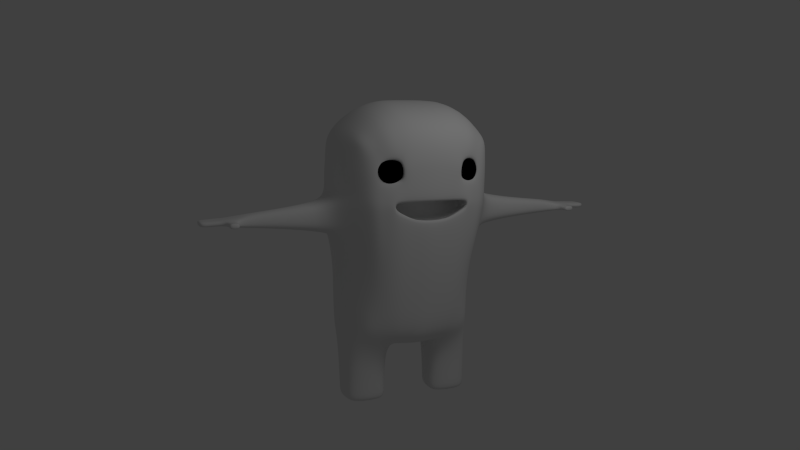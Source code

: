 # Source: M7_05.blend  (saved by Blender 2.60.0; exported with 4.5.12 LTS)
import bpy
from mathutils import Matrix  # noqa: F401  (used for matrix-valued properties, if any)

bpy.ops.wm.read_factory_settings(use_empty=True)
scene = bpy.context.scene
scene.name = 'Scene'

# ---- collections
col_collection_1 = bpy.data.collections.new('Collection 1'); scene.collection.children.link(col_collection_1)

# ---- materials (node trees are filled in below, after node groups)
mat_eye = bpy.data.materials.new('Eye')
mat_eye.alpha_threshold = 0.0
mat_eye.use_transparent_shadow = False
mat_eye.diffuse_color = (0.0, 0.0, 0.0, 1.0)
mat_eye.roughness = 0.5
mat_eye.line_color = (0.0, 0.0, 0.0, 1.0)
mat_material = bpy.data.materials.new('Material')
mat_material.alpha_threshold = 0.0
mat_material.use_transparent_shadow = False
mat_material.roughness = 0.5
mat_material.line_color = (0.0, 0.0, 0.0, 1.0)

# ---- material node trees

# ---- world
world_world = bpy.data.worlds.new('World'); scene.world = world_world
world_world.color = (0.05088, 0.05088, 0.05088)
world_world.use_sun_shadow = False
world_world.sun_shadow_jitter_overblur = 0.0
world_world.cycles.sampling_method = 'MANUAL'
world_world.cycles.sample_map_resolution = 256

# ---- cameras
cam_camera = bpy.data.cameras.new('Camera')
cam_camera.clip_end = 100.0
cam_camera.lens = 35.0
cam_camera.ortho_scale = 7.314
cam_camera.dof.focus_distance = 0.0
cam_camera.dof.aperture_fstop = 128.0

# ---- lights
light_lamp = bpy.data.lights.new('Lamp', 'POINT')
light_lamp.transmission_factor = 0.0
light_lamp.cutoff_distance = 30.0
light_lamp.energy = 100.0
light_lamp.shadow_buffer_clip_start = 1.001
light_lamp.shadow_soft_size = 1.0
light_lamp.shadow_maximum_resolution = 0.006
light_lamp.use_absolute_resolution = True
light_lamp.cycles.use_multiple_importance_sampling = False

# ---- meshes
me_sphere_001 = bpy.data.meshes.new('Sphere.001')
me_sphere_001.from_pydata([(0.1913, 0.03806, -0.9808), (0.3753, 0.07466, -0.9239), (0.5449, 0.1084, -0.8315), (0.6935, 0.1379, -0.7071), (0.8155, 0.1622, -0.5556), (0.9061, 0.1802, -0.3827), (0.9619, 0.1913, -0.1951), (0.9808, 0.1951, 5.96e-08), (0.9619, 0.1913, 0.1951), (0.9061, 0.1802, 0.3827), (0.8155, 0.1622, 0.5556), (0.6935, 0.1379, 0.7071), (0.5449, 0.1084, 0.8315), (0.3753, 0.07466, 0.9239), (0.1913, 0.03806, 0.9808), (0.1802, 0.07466, 0.9808), (0.3536, 0.1464, 0.9239), (0.5133, 0.2126, 0.8315), (0.6533, 0.2706, 0.7071), (0.7682, 0.3182, 0.5556), (0.8536, 0.3536, 0.3827), (0.9061, 0.3753, 0.1951), (0.9239, 0.3827, 5.96e-08), (0.9061, 0.3753, -0.1951), (0.8536, 0.3536, -0.3827), (0.7682, 0.3182, -0.5556), (0.6533, 0.2706, -0.7071), (0.5133, 0.2126, -0.8315), (0.3536, 0.1464, -0.9239), (0.1802, 0.07466, -0.9808), (0.1622, 0.1084, -0.9808), (0.3182, 0.2126, -0.9239), (0.4619, 0.3087, -0.8315), (0.5879, 0.3928, -0.7071), (0.6913, 0.4619, -0.5556), (0.7682, 0.5133, -0.3827), (0.8155, 0.5449, -0.1951), (0.8315, 0.5556, 5.96e-08), (0.8155, 0.5449, 0.1951), (0.7682, 0.5133, 0.3827), (0.6913, 0.4619, 0.5556), (0.5879, 0.3928, 0.7071), (0.4619, 0.3087, 0.8315), (0.3182, 0.2126, 0.9239), (0.1622, 0.1084, 0.9808), (0.1379, 0.1379, 0.9808), (0.2706, 0.2706, 0.9239), (0.3928, 0.3928, 0.8315), (0.5, 0.5, 0.7071), (0.5879, 0.5879, 0.5556), (0.6533, 0.6533, 0.3827), (0.6935, 0.6935, 0.1951), (0.7071, 0.7071, 5.96e-08), (0.6935, 0.6935, -0.1951), (0.6533, 0.6533, -0.3827), (0.5879, 0.5879, -0.5556), (0.5, 0.5, -0.7071), (0.3928, 0.3928, -0.8315), (0.2706, 0.2706, -0.9239), (0.1379, 0.1379, -0.9808), (0.1084, 0.1622, -0.9808), (0.2126, 0.3182, -0.9239), (0.3087, 0.4619, -0.8315), (0.3928, 0.5879, -0.7071), (0.4619, 0.6913, -0.5556), (0.5133, 0.7682, -0.3827), (0.5449, 0.8155, -0.1951), (0.5556, 0.8315, 5.96e-08), (0.5449, 0.8155, 0.1951), (0.5133, 0.7682, 0.3827), (0.4619, 0.6913, 0.5556), (0.3928, 0.5879, 0.7071), (0.3087, 0.4619, 0.8315), (0.2126, 0.3182, 0.9239), (0.1084, 0.1622, 0.9808), (0.07466, 0.1802, 0.9808), (0.1464, 0.3536, 0.9239), (0.2126, 0.5133, 0.8315), (0.2706, 0.6533, 0.7071), (0.3182, 0.7682, 0.5556), (0.3536, 0.8536, 0.3827), (0.3753, 0.9061, 0.1951), (0.3827, 0.9239, 5.96e-08), (0.3753, 0.9061, -0.1951), (0.3536, 0.8536, -0.3827), (0.3182, 0.7682, -0.5556), (0.2706, 0.6533, -0.7071), (0.2126, 0.5133, -0.8315), (0.1464, 0.3536, -0.9239), (0.07466, 0.1802, -0.9808), (-1.247e-07, -3.01e-07, -1.0), (0.03806, 0.1913, -0.9808), (0.07466, 0.3753, -0.9239), (0.1084, 0.5449, -0.8315), (0.1379, 0.6935, -0.7071), (0.1622, 0.8155, -0.5556), (0.1802, 0.9061, -0.3827), (0.1913, 0.9619, -0.1951), (0.1951, 0.9808, 5.96e-08), (0.1913, 0.9619, 0.1951), (0.1802, 0.9061, 0.3827), (0.1622, 0.8155, 0.5556), (0.1379, 0.6935, 0.7071), (0.1084, 0.5449, 0.8315), (0.07466, 0.3753, 0.9239), (0.03806, 0.1913, 0.9808), (-2.134e-08, 0.1951, 0.9808), (-2.516e-08, 0.3827, 0.9239), (-3.811e-08, 0.5556, 0.8315), (-5.684e-08, 0.7071, 0.7071), (-5.286e-09, 0.8315, 0.5556), (-8.821e-08, 0.9239, 0.3827), (-9.261e-08, 0.9808, 0.1951), (-2.656e-08, 1.0, 5.96e-08), (-4.578e-08, 0.9808, -0.1951), (-8.522e-08, 0.9239, -0.3827), (-5.286e-09, 0.8315, -0.5556), (-5.684e-08, 0.7071, -0.7071), (-5.571e-08, 0.5556, -0.8315), (-2.532e-08, 0.3827, -0.9239), (-6.963e-09, 0.1951, -0.9808), (-0.03806, 0.1913, -0.9808), (-0.07466, 0.3753, -0.9239), (-0.1084, 0.5449, -0.8315), (-0.1379, 0.6935, -0.7071), (-0.1622, 0.8155, -0.5556), (-0.1802, 0.9061, -0.3827), (-0.1913, 0.9619, -0.1951), (-0.1951, 0.9808, 5.96e-08), (-0.1913, 0.9619, 0.1951), (-0.1802, 0.9061, 0.3827), (-0.1622, 0.8155, 0.5556), (-0.1379, 0.6935, 0.7071), (-0.1084, 0.5449, 0.8315), (-0.07466, 0.3753, 0.9239), (-0.03806, 0.1913, 0.9808), (-0.07466, 0.1802, 0.9808), (-0.1464, 0.3536, 0.9239), (-0.2126, 0.5133, 0.8315), (-0.2706, 0.6533, 0.7071), (-0.3182, 0.7682, 0.5556), (-0.3536, 0.8536, 0.3827), (-0.3753, 0.9061, 0.1951), (-0.3827, 0.9239, 5.96e-08), (-0.3753, 0.9061, -0.1951), (-0.3536, 0.8536, -0.3827), (-0.3182, 0.7682, -0.5556), (-0.2706, 0.6533, -0.7071), (-0.2126, 0.5133, -0.8315), (-0.1464, 0.3536, -0.9239), (-0.07466, 0.1802, -0.9808), (-0.1084, 0.1622, -0.9808), (-0.2126, 0.3182, -0.9239), (-0.3087, 0.4619, -0.8315), (-0.3928, 0.5879, -0.7071), (-0.4619, 0.6913, -0.5556), (-0.5133, 0.7682, -0.3827), (-0.5449, 0.8155, -0.1951), (-0.5556, 0.8315, 5.96e-08), (-0.5449, 0.8155, 0.1951), (-0.5133, 0.7682, 0.3827), (-0.4619, 0.6913, 0.5556), (-0.3928, 0.5879, 0.7071), (-0.3087, 0.4619, 0.8315), (-0.2126, 0.3182, 0.9239), (-0.1084, 0.1622, 0.9808), (-0.1379, 0.1379, 0.9808), (-0.2706, 0.2706, 0.9239), (-0.3928, 0.3928, 0.8315), (-0.5, 0.5, 0.7071), (-0.5879, 0.5879, 0.5556), (-0.6533, 0.6533, 0.3827), (-0.6935, 0.6935, 0.1951), (-0.7071, 0.7071, 5.96e-08), (-0.6935, 0.6935, -0.1951), (-0.6533, 0.6533, -0.3827), (-0.5879, 0.5879, -0.5556), (-0.5, 0.5, -0.7071), (-0.3928, 0.3928, -0.8315), (-0.2706, 0.2706, -0.9239), (-0.1379, 0.1379, -0.9808), (-0.1622, 0.1084, -0.9808), (-0.3182, 0.2126, -0.9239), (-0.4619, 0.3087, -0.8315), (-0.5879, 0.3928, -0.7071), (-0.6913, 0.4619, -0.5556), (-0.7682, 0.5133, -0.3827), (-0.8155, 0.5449, -0.1951), (-0.8315, 0.5556, 5.96e-08), (-0.8155, 0.5449, 0.1951), (-0.7682, 0.5133, 0.3827), (-0.6913, 0.4619, 0.5556), (-0.5879, 0.3928, 0.7071), (-0.4619, 0.3087, 0.8315), (-0.3182, 0.2126, 0.9239), (-0.1622, 0.1084, 0.9808), (-0.1802, 0.07466, 0.9808), (-0.3536, 0.1464, 0.9239), (-0.5133, 0.2126, 0.8315), (-0.6533, 0.2706, 0.7071), (-0.7682, 0.3182, 0.5556), (-0.8536, 0.3536, 0.3827), (-0.9061, 0.3753, 0.1951), (-0.9239, 0.3827, 5.96e-08), (-0.9061, 0.3753, -0.1951), (-0.8536, 0.3536, -0.3827), (-0.7682, 0.3182, -0.5556), (-0.6533, 0.2706, -0.7071), (-0.5133, 0.2126, -0.8315), (-0.3536, 0.1464, -0.9239), (-0.1802, 0.07466, -0.9808), (-0.1913, 0.03806, -0.9808), (-0.3753, 0.07466, -0.9239), (-0.5449, 0.1084, -0.8315), (-0.6935, 0.1379, -0.7071), (-0.8155, 0.1622, -0.5556), (-0.9061, 0.1802, -0.3827), (-0.9619, 0.1913, -0.1951), (-0.9808, 0.1951, 5.96e-08), (-0.9619, 0.1913, 0.1951), (-0.9061, 0.1802, 0.3827), (-0.8155, 0.1622, 0.5556), (-0.6935, 0.1379, 0.7071), (-0.5449, 0.1084, 0.8315), (-0.3753, 0.07466, 0.9239), (-0.1913, 0.03806, 0.9808), (-0.1951, -2.283e-08, 0.9808), (-0.3827, -4.426e-08, 0.9239), (-0.5556, -8.361e-08, 0.8315), (-0.7071, -5.118e-08, 0.7071), (-0.8315, -8.732e-08, 0.5556), (-0.9239, -1.44e-07, 0.3827), (-0.9808, -1.6e-07, 0.1951), (-1.0, -9.398e-08, 5.96e-08), (-0.9808, -4.311e-08, -0.1951), (-0.9239, -1.118e-07, -0.3827), (-0.8315, -8.732e-08, -0.5556), (-0.7071, -5.118e-08, -0.7071), (-0.5556, -4.275e-08, -0.8315), (-0.3827, -1.519e-08, -0.9239), (-0.1951, -1.942e-08, -0.9808), (-0.1913, -0.03806, -0.9808), (-0.3753, -0.07466, -0.9239), (-0.5449, -0.1084, -0.8315), (-0.6935, -0.1379, -0.7071), (-0.8155, -0.1622, -0.5556), (-0.9061, -0.1802, -0.3827), (-0.9619, -0.1913, -0.1951), (-0.9808, -0.1951, 5.96e-08), (-0.9619, -0.1913, 0.1951), (-0.9061, -0.1802, 0.3827), (-0.8155, -0.1622, 0.5556), (-0.6935, -0.1379, 0.7071), (-0.5449, -0.1084, 0.8315), (-0.3753, -0.07466, 0.9239), (-0.1913, -0.03806, 0.9808), (-0.1802, -0.07466, 0.9808), (-0.3536, -0.1464, 0.9239), (-0.5133, -0.2126, 0.8315), (-0.6533, -0.2706, 0.7071), (-0.7682, -0.3182, 0.5556), (-0.8536, -0.3536, 0.3827), (-0.9061, -0.3753, 0.1951), (-0.9239, -0.3827, 5.96e-08), (-0.9061, -0.3753, -0.1951), (-0.8536, -0.3536, -0.3827), (-0.7682, -0.3182, -0.5556), (-0.6533, -0.2706, -0.7071), (-0.5133, -0.2126, -0.8315), (-0.3536, -0.1464, -0.9239), (-0.1802, -0.07466, -0.9808), (-0.1622, -0.1084, -0.9808), (-0.3182, -0.2126, -0.9239), (-0.4619, -0.3087, -0.8315), (-0.5879, -0.3928, -0.7071), (-0.6913, -0.4619, -0.5556), (-0.7682, -0.5133, -0.3827), (-0.8155, -0.5449, -0.1951), (-0.8315, -0.5556, 5.96e-08), (-0.8155, -0.5449, 0.1951), (-0.7682, -0.5133, 0.3827), (-0.6913, -0.4619, 0.5556), (-0.5879, -0.3928, 0.7071), (-0.4619, -0.3087, 0.8315), (-0.3182, -0.2126, 0.9239), (-0.1622, -0.1084, 0.9808), (-0.1379, -0.1379, 0.9808), (-0.2706, -0.2706, 0.9239), (-0.3928, -0.3928, 0.8315), (-0.5, -0.5, 0.7071), (-0.5879, -0.5879, 0.5556), (-0.6533, -0.6533, 0.3827), (-0.6935, -0.6935, 0.1951), (-0.7071, -0.7071, 5.96e-08), (-0.6935, -0.6935, -0.1951), (-0.6533, -0.6533, -0.3827), (-0.5879, -0.5879, -0.5556), (-0.5, -0.5, -0.7071), (-0.3928, -0.3928, -0.8315), (-0.2706, -0.2706, -0.9239), (-0.1379, -0.1379, -0.9808), (-0.1084, -0.1622, -0.9808), (-0.2126, -0.3182, -0.9239), (-0.3087, -0.4619, -0.8315), (-0.3928, -0.5879, -0.7071), (-0.4619, -0.6913, -0.5556), (-0.5133, -0.7682, -0.3827), (-0.5449, -0.8155, -0.1951), (-0.5556, -0.8315, 5.96e-08), (-0.5449, -0.8155, 0.1951), (-0.5133, -0.7682, 0.3827), (-0.4619, -0.6913, 0.5556), (-0.3928, -0.5879, 0.7071), (-0.3087, -0.4619, 0.8315), (-0.2126, -0.3182, 0.9239), (-0.1084, -0.1622, 0.9808), (-0.07466, -0.1802, 0.9808), (-0.1464, -0.3536, 0.9239), (-0.2126, -0.5133, 0.8315), (-0.2706, -0.6533, 0.7071), (-0.3182, -0.7682, 0.5556), (-0.3536, -0.8536, 0.3827), (-0.3753, -0.9061, 0.1951), (-0.3827, -0.9239, 5.96e-08), (-0.3753, -0.9061, -0.1951), (-0.3536, -0.8536, -0.3827), (-0.3182, -0.7682, -0.5556), (-0.2706, -0.6533, -0.7071), (-0.2126, -0.5133, -0.8315), (-0.1464, -0.3536, -0.9239), (-0.07466, -0.1802, -0.9808), (-0.03806, -0.1913, -0.9808), (-0.07466, -0.3753, -0.9239), (-0.1084, -0.5449, -0.8315), (-0.1379, -0.6935, -0.7071), (-0.1622, -0.8155, -0.5556), (-0.1802, -0.9061, -0.3827), (-0.1913, -0.9619, -0.1951), (-0.1951, -0.9808, 5.96e-08), (-0.1913, -0.9619, 0.1951), (-0.1802, -0.9061, 0.3827), (-0.1622, -0.8155, 0.5556), (-0.1379, -0.6935, 0.7071), (-0.1084, -0.5449, 0.8315), (-0.07466, -0.3753, 0.9239), (-0.03806, -0.1913, 0.9808), (3.603e-08, -0.1951, 0.9808), (5.455e-08, -0.3827, 0.9239), (8.958e-08, -0.5556, 0.8315), (7.476e-08, -0.7071, 0.7071), (1.139e-07, -0.8315, 0.5556), (2.054e-07, -0.9239, 0.3827), (2.421e-07, -0.9808, 0.1951), (1.498e-07, -1.0, 5.96e-08), (1.019e-07, -0.9808, -0.1951), (2.054e-07, -0.9239, -0.3827), (1.139e-07, -0.8315, -0.5556), (7.476e-08, -0.7071, -0.7071), (8.526e-08, -0.5556, -0.8315), (4.159e-08, -0.3827, -0.9239), (2.091e-08, -0.1951, -0.9808), (0.03806, -0.1913, -0.9808), (0.07466, -0.3753, -0.9239), (0.1084, -0.5449, -0.8315), (0.1379, -0.6935, -0.7071), (0.1622, -0.8155, -0.5556), (0.1802, -0.9061, -0.3827), (0.1913, -0.9619, -0.1951), (0.1951, -0.9808, 5.96e-08), (0.1913, -0.9619, 0.1951), (0.1802, -0.9061, 0.3827), (0.1622, -0.8155, 0.5556), (0.1379, -0.6935, 0.7071), (0.1084, -0.5449, 0.8315), (0.07466, -0.3753, 0.9239), (0.03806, -0.1913, 0.9808), (0.07466, -0.1802, 0.9808), (0.1464, -0.3536, 0.9239), (0.2126, -0.5133, 0.8315), (0.2706, -0.6533, 0.7071), (0.3182, -0.7682, 0.5556), (0.3536, -0.8536, 0.3827), (0.3753, -0.9061, 0.1951), (0.3827, -0.9239, 5.96e-08), (0.3753, -0.9061, -0.1951), (0.3536, -0.8536, -0.3827), (0.3182, -0.7682, -0.5556), (0.2706, -0.6533, -0.7071), (0.2126, -0.5133, -0.8315), (0.1464, -0.3536, -0.9239), (0.07466, -0.1802, -0.9808), (0.1084, -0.1622, -0.9808), (0.2126, -0.3182, -0.9239), (0.3087, -0.4619, -0.8315), (0.3928, -0.5879, -0.7071), (0.4619, -0.6913, -0.5556), (0.5133, -0.7682, -0.3827), (0.5449, -0.8155, -0.1951), (0.5556, -0.8315, 5.96e-08), (0.5449, -0.8155, 0.1951), (0.5133, -0.7682, 0.3827), (0.4619, -0.6913, 0.5556), (0.3928, -0.5879, 0.7071), (0.3087, -0.4619, 0.8315), (0.2126, -0.3182, 0.9239), (0.1084, -0.1622, 0.9808), (0.1379, -0.1379, 0.9808), (0.2706, -0.2706, 0.9239), (0.3928, -0.3928, 0.8315), (0.5, -0.5, 0.7071), (0.5879, -0.5879, 0.5556), (0.6533, -0.6533, 0.3827), (0.6935, -0.6935, 0.1951), (0.7071, -0.7071, 5.96e-08), (0.6935, -0.6935, -0.1951), (0.6533, -0.6533, -0.3827), (0.5879, -0.5879, -0.5556), (0.5, -0.5, -0.7071), (0.3928, -0.3928, -0.8315), (0.2706, -0.2706, -0.9239), (0.1379, -0.1379, -0.9808), (0.1622, -0.1084, -0.9808), (0.3182, -0.2126, -0.9239), (0.4619, -0.3087, -0.8315), (0.5879, -0.3928, -0.7071), (0.6913, -0.4619, -0.5556), (0.7682, -0.5133, -0.3827), (0.8155, -0.5449, -0.1951), (0.8315, -0.5556, 5.96e-08), (0.8155, -0.5449, 0.1951), (0.7682, -0.5133, 0.3827), (0.6913, -0.4619, 0.5556), (0.5879, -0.3928, 0.7071), (0.4619, -0.3087, 0.8315), (0.3182, -0.2126, 0.9239), (0.1622, -0.1084, 0.9808), (0.1802, -0.07466, 0.9808), (0.3536, -0.1464, 0.9239), (0.5133, -0.2126, 0.8315), (0.6533, -0.2706, 0.7071), (0.7682, -0.3182, 0.5556), (0.8536, -0.3536, 0.3827), (0.9061, -0.3753, 0.1951), (0.9239, -0.3827, 5.96e-08), (0.9061, -0.3753, -0.1951), (0.8536, -0.3536, -0.3827), (0.7682, -0.3182, -0.5556), (0.6533, -0.2706, -0.7071), (0.5133, -0.2126, -0.8315), (0.3536, -0.1464, -0.9239), (0.1802, -0.07466, -0.9808), (0.1913, -0.03806, -0.9808), (0.3753, -0.07466, -0.9239), (0.5449, -0.1084, -0.8315), (0.6935, -0.1379, -0.7071), (0.8155, -0.1622, -0.5556), (0.9061, -0.1802, -0.3827), (0.9619, -0.1913, -0.1951), (0.9808, -0.1951, 5.96e-08), (0.9619, -0.1913, 0.1951), (0.9061, -0.1802, 0.3827), (0.8155, -0.1622, 0.5556), (0.6935, -0.1379, 0.7071), (0.5449, -0.1084, 0.8315), (0.3753, -0.07466, 0.9239), (0.1913, -0.03806, 0.9808), (0.0, 0.0, 1.0), (0.1951, 4.849e-08, 0.9808), (0.3827, 4.442e-08, 0.9239), (0.5556, 1.175e-07, 0.8315), (0.7071, 1.1e-07, 0.7071), (0.8315, 1.667e-07, 0.5556), (0.9239, 2.496e-07, 0.3827), (0.9808, 3.533e-07, 0.1951), (1.0, 2.318e-07, 5.96e-08), (0.9808, 1.723e-07, -0.1951), (0.9239, 2.496e-07, -0.3827), (0.8315, 1.667e-07, -0.5556), (0.7071, 1.1e-07, -0.7071), (0.5556, 1.132e-07, -0.8315), (0.3827, 6.948e-08, -0.9239), (0.1951, 4.067e-08, -0.9808)], [], [(90, 0, 481), (0, 1, 480, 481), (479, 480, 1, 2), (478, 479, 2, 3), (477, 478, 3, 4), (476, 477, 4, 5), (475, 476, 5, 6), (474, 475, 6, 7), (473, 474, 7, 8), (472, 473, 8, 9), (471, 472, 9, 10), (470, 471, 10, 11), (469, 470, 11, 12), (468, 469, 12, 13), (467, 468, 13, 14), (466, 467, 14), (466, 14, 15), (14, 13, 16, 15), (13, 12, 17, 16), (12, 11, 18, 17), (11, 10, 19, 18), (10, 9, 20, 19), (9, 8, 21, 20), (8, 7, 22, 21), (7, 6, 23, 22), (6, 5, 24, 23), (5, 4, 25, 24), (4, 3, 26, 25), (3, 2, 27, 26), (2, 1, 28, 27), (1, 0, 29, 28), (0, 90, 29), (29, 90, 30), (28, 29, 30, 31), (27, 28, 31, 32), (26, 27, 32, 33), (25, 26, 33, 34), (24, 25, 34, 35), (23, 24, 35, 36), (22, 23, 36, 37), (21, 22, 37, 38), (20, 21, 38, 39), (19, 20, 39, 40), (18, 19, 40, 41), (17, 18, 41, 42), (16, 17, 42, 43), (15, 16, 43, 44), (466, 15, 44), (466, 44, 45), (44, 43, 46, 45), (43, 42, 47, 46), (42, 41, 48, 47), (41, 40, 49, 48), (40, 39, 50, 49), (39, 38, 51, 50), (38, 37, 52, 51), (37, 36, 53, 52), (36, 35, 54, 53), (35, 34, 55, 54), (34, 33, 56, 55), (33, 32, 57, 56), (32, 31, 58, 57), (31, 30, 59, 58), (30, 90, 59), (59, 90, 60), (58, 59, 60, 61), (57, 58, 61, 62), (56, 57, 62, 63), (55, 56, 63, 64), (54, 55, 64, 65), (53, 54, 65, 66), (52, 53, 66, 67), (51, 52, 67, 68), (50, 51, 68, 69), (49, 50, 69, 70), (48, 49, 70, 71), (47, 48, 71, 72), (46, 47, 72, 73), (45, 46, 73, 74), (466, 45, 74), (466, 74, 75), (74, 73, 76, 75), (73, 72, 77, 76), (72, 71, 78, 77), (71, 70, 79, 78), (70, 69, 80, 79), (69, 68, 81, 80), (68, 67, 82, 81), (67, 66, 83, 82), (66, 65, 84, 83), (65, 64, 85, 84), (64, 63, 86, 85), (63, 62, 87, 86), (62, 61, 88, 87), (61, 60, 89, 88), (60, 90, 89), (89, 90, 91), (88, 89, 91, 92), (87, 88, 92, 93), (86, 87, 93, 94), (85, 86, 94, 95), (84, 85, 95, 96), (83, 84, 96, 97), (82, 83, 97, 98), (81, 82, 98, 99), (80, 81, 99, 100), (79, 80, 100, 101), (78, 79, 101, 102), (77, 78, 102, 103), (76, 77, 103, 104), (75, 76, 104, 105), (466, 75, 105), (466, 105, 106), (105, 104, 107, 106), (104, 103, 108, 107), (103, 102, 109, 108), (102, 101, 110, 109), (101, 100, 111, 110), (100, 99, 112, 111), (99, 98, 113, 112), (98, 97, 114, 113), (97, 96, 115, 114), (96, 95, 116, 115), (95, 94, 117, 116), (94, 93, 118, 117), (93, 92, 119, 118), (92, 91, 120, 119), (91, 90, 120), (120, 90, 121), (119, 120, 121, 122), (118, 119, 122, 123), (117, 118, 123, 124), (116, 117, 124, 125), (115, 116, 125, 126), (114, 115, 126, 127), (113, 114, 127, 128), (112, 113, 128, 129), (111, 112, 129, 130), (110, 111, 130, 131), (109, 110, 131, 132), (108, 109, 132, 133), (107, 108, 133, 134), (106, 107, 134, 135), (466, 106, 135), (466, 135, 136), (135, 134, 137, 136), (134, 133, 138, 137), (133, 132, 139, 138), (132, 131, 140, 139), (131, 130, 141, 140), (130, 129, 142, 141), (129, 128, 143, 142), (128, 127, 144, 143), (127, 126, 145, 144), (126, 125, 146, 145), (125, 124, 147, 146), (124, 123, 148, 147), (123, 122, 149, 148), (122, 121, 150, 149), (121, 90, 150), (150, 90, 151), (149, 150, 151, 152), (148, 149, 152, 153), (147, 148, 153, 154), (146, 147, 154, 155), (145, 146, 155, 156), (144, 145, 156, 157), (143, 144, 157, 158), (142, 143, 158, 159), (141, 142, 159, 160), (140, 141, 160, 161), (139, 140, 161, 162), (138, 139, 162, 163), (137, 138, 163, 164), (136, 137, 164, 165), (466, 136, 165), (466, 165, 166), (165, 164, 167, 166), (164, 163, 168, 167), (163, 162, 169, 168), (162, 161, 170, 169), (161, 160, 171, 170), (160, 159, 172, 171), (159, 158, 173, 172), (158, 157, 174, 173), (157, 156, 175, 174), (156, 155, 176, 175), (155, 154, 177, 176), (154, 153, 178, 177), (153, 152, 179, 178), (152, 151, 180, 179), (151, 90, 180), (180, 90, 181), (179, 180, 181, 182), (178, 179, 182, 183), (177, 178, 183, 184), (176, 177, 184, 185), (175, 176, 185, 186), (174, 175, 186, 187), (173, 174, 187, 188), (172, 173, 188, 189), (171, 172, 189, 190), (170, 171, 190, 191), (169, 170, 191, 192), (168, 169, 192, 193), (167, 168, 193, 194), (166, 167, 194, 195), (466, 166, 195), (466, 195, 196), (195, 194, 197, 196), (194, 193, 198, 197), (193, 192, 199, 198), (192, 191, 200, 199), (191, 190, 201, 200), (190, 189, 202, 201), (189, 188, 203, 202), (188, 187, 204, 203), (187, 186, 205, 204), (186, 185, 206, 205), (185, 184, 207, 206), (184, 183, 208, 207), (183, 182, 209, 208), (182, 181, 210, 209), (181, 90, 210), (210, 90, 211), (209, 210, 211, 212), (208, 209, 212, 213), (207, 208, 213, 214), (206, 207, 214, 215), (205, 206, 215, 216), (204, 205, 216, 217), (203, 204, 217, 218), (202, 203, 218, 219), (201, 202, 219, 220), (200, 201, 220, 221), (199, 200, 221, 222), (198, 199, 222, 223), (197, 198, 223, 224), (196, 197, 224, 225), (466, 196, 225), (466, 225, 226), (225, 224, 227, 226), (224, 223, 228, 227), (223, 222, 229, 228), (222, 221, 230, 229), (221, 220, 231, 230), (220, 219, 232, 231), (219, 218, 233, 232), (218, 217, 234, 233), (217, 216, 235, 234), (216, 215, 236, 235), (215, 214, 237, 236), (214, 213, 238, 237), (213, 212, 239, 238), (212, 211, 240, 239), (211, 90, 240), (240, 90, 241), (239, 240, 241, 242), (238, 239, 242, 243), (237, 238, 243, 244), (236, 237, 244, 245), (235, 236, 245, 246), (234, 235, 246, 247), (233, 234, 247, 248), (232, 233, 248, 249), (231, 232, 249, 250), (230, 231, 250, 251), (229, 230, 251, 252), (228, 229, 252, 253), (227, 228, 253, 254), (226, 227, 254, 255), (466, 226, 255), (466, 255, 256), (255, 254, 257, 256), (254, 253, 258, 257), (253, 252, 259, 258), (252, 251, 260, 259), (251, 250, 261, 260), (250, 249, 262, 261), (249, 248, 263, 262), (248, 247, 264, 263), (247, 246, 265, 264), (246, 245, 266, 265), (245, 244, 267, 266), (244, 243, 268, 267), (243, 242, 269, 268), (242, 241, 270, 269), (241, 90, 270), (270, 90, 271), (269, 270, 271, 272), (268, 269, 272, 273), (267, 268, 273, 274), (266, 267, 274, 275), (265, 266, 275, 276), (264, 265, 276, 277), (263, 264, 277, 278), (262, 263, 278, 279), (261, 262, 279, 280), (260, 261, 280, 281), (259, 260, 281, 282), (258, 259, 282, 283), (257, 258, 283, 284), (256, 257, 284, 285), (466, 256, 285), (466, 285, 286), (285, 284, 287, 286), (284, 283, 288, 287), (283, 282, 289, 288), (282, 281, 290, 289), (281, 280, 291, 290), (280, 279, 292, 291), (279, 278, 293, 292), (278, 277, 294, 293), (277, 276, 295, 294), (276, 275, 296, 295), (275, 274, 297, 296), (274, 273, 298, 297), (273, 272, 299, 298), (272, 271, 300, 299), (271, 90, 300), (300, 90, 301), (299, 300, 301, 302), (298, 299, 302, 303), (297, 298, 303, 304), (296, 297, 304, 305), (295, 296, 305, 306), (294, 295, 306, 307), (293, 294, 307, 308), (292, 293, 308, 309), (291, 292, 309, 310), (290, 291, 310, 311), (289, 290, 311, 312), (288, 289, 312, 313), (287, 288, 313, 314), (286, 287, 314, 315), (466, 286, 315), (466, 315, 316), (315, 314, 317, 316), (314, 313, 318, 317), (313, 312, 319, 318), (312, 311, 320, 319), (311, 310, 321, 320), (310, 309, 322, 321), (309, 308, 323, 322), (308, 307, 324, 323), (307, 306, 325, 324), (306, 305, 326, 325), (305, 304, 327, 326), (304, 303, 328, 327), (303, 302, 329, 328), (302, 301, 330, 329), (301, 90, 330), (330, 90, 331), (329, 330, 331, 332), (328, 329, 332, 333), (327, 328, 333, 334), (326, 327, 334, 335), (325, 326, 335, 336), (324, 325, 336, 337), (323, 324, 337, 338), (322, 323, 338, 339), (321, 322, 339, 340), (320, 321, 340, 341), (319, 320, 341, 342), (318, 319, 342, 343), (317, 318, 343, 344), (316, 317, 344, 345), (466, 316, 345), (466, 345, 346), (345, 344, 347, 346), (344, 343, 348, 347), (343, 342, 349, 348), (342, 341, 350, 349), (341, 340, 351, 350), (340, 339, 352, 351), (339, 338, 353, 352), (338, 337, 354, 353), (337, 336, 355, 354), (336, 335, 356, 355), (335, 334, 357, 356), (334, 333, 358, 357), (333, 332, 359, 358), (332, 331, 360, 359), (331, 90, 360), (360, 90, 361), (359, 360, 361, 362), (358, 359, 362, 363), (357, 358, 363, 364), (356, 357, 364, 365), (355, 356, 365, 366), (354, 355, 366, 367), (353, 354, 367, 368), (352, 353, 368, 369), (351, 352, 369, 370), (350, 351, 370, 371), (349, 350, 371, 372), (348, 349, 372, 373), (347, 348, 373, 374), (346, 347, 374, 375), (466, 346, 375), (466, 375, 376), (375, 374, 377, 376), (374, 373, 378, 377), (373, 372, 379, 378), (372, 371, 380, 379), (371, 370, 381, 380), (370, 369, 382, 381), (369, 368, 383, 382), (368, 367, 384, 383), (367, 366, 385, 384), (366, 365, 386, 385), (365, 364, 387, 386), (364, 363, 388, 387), (363, 362, 389, 388), (362, 361, 390, 389), (361, 90, 390), (390, 90, 391), (389, 390, 391, 392), (388, 389, 392, 393), (387, 388, 393, 394), (386, 387, 394, 395), (385, 386, 395, 396), (384, 385, 396, 397), (383, 384, 397, 398), (382, 383, 398, 399), (381, 382, 399, 400), (380, 381, 400, 401), (379, 380, 401, 402), (378, 379, 402, 403), (377, 378, 403, 404), (376, 377, 404, 405), (466, 376, 405), (466, 405, 406), (405, 404, 407, 406), (404, 403, 408, 407), (403, 402, 409, 408), (402, 401, 410, 409), (401, 400, 411, 410), (400, 399, 412, 411), (399, 398, 413, 412), (398, 397, 414, 413), (397, 396, 415, 414), (396, 395, 416, 415), (395, 394, 417, 416), (394, 393, 418, 417), (393, 392, 419, 418), (392, 391, 420, 419), (391, 90, 420), (420, 90, 421), (419, 420, 421, 422), (418, 419, 422, 423), (417, 418, 423, 424), (416, 417, 424, 425), (415, 416, 425, 426), (414, 415, 426, 427), (413, 414, 427, 428), (412, 413, 428, 429), (411, 412, 429, 430), (410, 411, 430, 431), (409, 410, 431, 432), (408, 409, 432, 433), (407, 408, 433, 434), (406, 407, 434, 435), (466, 406, 435), (466, 435, 436), (435, 434, 437, 436), (434, 433, 438, 437), (433, 432, 439, 438), (432, 431, 440, 439), (431, 430, 441, 440), (430, 429, 442, 441), (429, 428, 443, 442), (428, 427, 444, 443), (427, 426, 445, 444), (426, 425, 446, 445), (425, 424, 447, 446), (424, 423, 448, 447), (423, 422, 449, 448), (422, 421, 450, 449), (421, 90, 450), (450, 90, 451), (449, 450, 451, 452), (448, 449, 452, 453), (447, 448, 453, 454), (446, 447, 454, 455), (445, 446, 455, 456), (444, 445, 456, 457), (443, 444, 457, 458), (442, 443, 458, 459), (441, 442, 459, 460), (440, 441, 460, 461), (439, 440, 461, 462), (438, 439, 462, 463), (437, 438, 463, 464), (436, 437, 464, 465), (466, 436, 465), (466, 465, 467), (465, 464, 468, 467), (464, 463, 469, 468), (463, 462, 470, 469), (462, 461, 471, 470), (461, 460, 472, 471), (460, 459, 473, 472), (459, 458, 474, 473), (458, 457, 475, 474), (457, 456, 476, 475), (456, 455, 477, 476), (455, 454, 478, 477), (454, 453, 479, 478), (453, 452, 480, 479), (452, 451, 481, 480), (451, 90, 481)])
me_sphere_001.polygons.foreach_set('use_smooth', [True] * 512)
me_sphere_001.materials.append(mat_eye)
me_sphere_001.use_remesh_preserve_volume = False
me_sphere_001.use_remesh_preserve_attributes = False
me_sphere_001.use_mirror_vertex_groups = False
me_sphere_001.update()
me_sphere = bpy.data.meshes.new('Sphere')
me_sphere.from_pydata([(0.1913, 0.03806, -0.9808), (0.3753, 0.07466, -0.9239), (0.5449, 0.1084, -0.8315), (0.6935, 0.1379, -0.7071), (0.8155, 0.1622, -0.5556), (0.9061, 0.1802, -0.3827), (0.9619, 0.1913, -0.1951), (0.9808, 0.1951, 5.96e-08), (0.9619, 0.1913, 0.1951), (0.9061, 0.1802, 0.3827), (0.8155, 0.1622, 0.5556), (0.6935, 0.1379, 0.7071), (0.5449, 0.1084, 0.8315), (0.3753, 0.07466, 0.9239), (0.1913, 0.03806, 0.9808), (0.1802, 0.07466, 0.9808), (0.3536, 0.1464, 0.9239), (0.5133, 0.2126, 0.8315), (0.6533, 0.2706, 0.7071), (0.7682, 0.3182, 0.5556), (0.8536, 0.3536, 0.3827), (0.9061, 0.3753, 0.1951), (0.9239, 0.3827, 5.96e-08), (0.9061, 0.3753, -0.1951), (0.8536, 0.3536, -0.3827), (0.7682, 0.3182, -0.5556), (0.6533, 0.2706, -0.7071), (0.5133, 0.2126, -0.8315), (0.3536, 0.1464, -0.9239), (0.1802, 0.07466, -0.9808), (0.1622, 0.1084, -0.9808), (0.3182, 0.2126, -0.9239), (0.4619, 0.3087, -0.8315), (0.5879, 0.3928, -0.7071), (0.6913, 0.4619, -0.5556), (0.7682, 0.5133, -0.3827), (0.8155, 0.5449, -0.1951), (0.8315, 0.5556, 5.96e-08), (0.8155, 0.5449, 0.1951), (0.7682, 0.5133, 0.3827), (0.6913, 0.4619, 0.5556), (0.5879, 0.3928, 0.7071), (0.4619, 0.3087, 0.8315), (0.3182, 0.2126, 0.9239), (0.1622, 0.1084, 0.9808), (0.1379, 0.1379, 0.9808), (0.2706, 0.2706, 0.9239), (0.3928, 0.3928, 0.8315), (0.5, 0.5, 0.7071), (0.5879, 0.5879, 0.5556), (0.6533, 0.6533, 0.3827), (0.6935, 0.6935, 0.1951), (0.7071, 0.7071, 5.96e-08), (0.6935, 0.6935, -0.1951), (0.6533, 0.6533, -0.3827), (0.5879, 0.5879, -0.5556), (0.5, 0.5, -0.7071), (0.3928, 0.3928, -0.8315), (0.2706, 0.2706, -0.9239), (0.1379, 0.1379, -0.9808), (0.1084, 0.1622, -0.9808), (0.2126, 0.3182, -0.9239), (0.3087, 0.4619, -0.8315), (0.3928, 0.5879, -0.7071), (0.4619, 0.6913, -0.5556), (0.5133, 0.7682, -0.3827), (0.5449, 0.8155, -0.1951), (0.5556, 0.8315, 5.96e-08), (0.5449, 0.8155, 0.1951), (0.5133, 0.7682, 0.3827), (0.4619, 0.6913, 0.5556), (0.3928, 0.5879, 0.7071), (0.3087, 0.4619, 0.8315), (0.2126, 0.3182, 0.9239), (0.1084, 0.1622, 0.9808), (0.07466, 0.1802, 0.9808), (0.1464, 0.3536, 0.9239), (0.2126, 0.5133, 0.8315), (0.2706, 0.6533, 0.7071), (0.3182, 0.7682, 0.5556), (0.3536, 0.8536, 0.3827), (0.3753, 0.9061, 0.1951), (0.3827, 0.9239, 5.96e-08), (0.3753, 0.9061, -0.1951), (0.3536, 0.8536, -0.3827), (0.3182, 0.7682, -0.5556), (0.2706, 0.6533, -0.7071), (0.2126, 0.5133, -0.8315), (0.1464, 0.3536, -0.9239), (0.07466, 0.1802, -0.9808), (-1.247e-07, -3.01e-07, -1.0), (0.03806, 0.1913, -0.9808), (0.07466, 0.3753, -0.9239), (0.1084, 0.5449, -0.8315), (0.1379, 0.6935, -0.7071), (0.1622, 0.8155, -0.5556), (0.1802, 0.9061, -0.3827), (0.1913, 0.9619, -0.1951), (0.1951, 0.9808, 5.96e-08), (0.1913, 0.9619, 0.1951), (0.1802, 0.9061, 0.3827), (0.1622, 0.8155, 0.5556), (0.1379, 0.6935, 0.7071), (0.1084, 0.5449, 0.8315), (0.07466, 0.3753, 0.9239), (0.03806, 0.1913, 0.9808), (-2.134e-08, 0.1951, 0.9808), (-2.516e-08, 0.3827, 0.9239), (-3.811e-08, 0.5556, 0.8315), (-5.684e-08, 0.7071, 0.7071), (-5.286e-09, 0.8315, 0.5556), (-8.821e-08, 0.9239, 0.3827), (-9.261e-08, 0.9808, 0.1951), (-2.656e-08, 1.0, 5.96e-08), (-4.578e-08, 0.9808, -0.1951), (-8.522e-08, 0.9239, -0.3827), (-5.286e-09, 0.8315, -0.5556), (-5.684e-08, 0.7071, -0.7071), (-5.571e-08, 0.5556, -0.8315), (-2.532e-08, 0.3827, -0.9239), (-6.963e-09, 0.1951, -0.9808), (-0.03806, 0.1913, -0.9808), (-0.07466, 0.3753, -0.9239), (-0.1084, 0.5449, -0.8315), (-0.1379, 0.6935, -0.7071), (-0.1622, 0.8155, -0.5556), (-0.1802, 0.9061, -0.3827), (-0.1913, 0.9619, -0.1951), (-0.1951, 0.9808, 5.96e-08), (-0.1913, 0.9619, 0.1951), (-0.1802, 0.9061, 0.3827), (-0.1622, 0.8155, 0.5556), (-0.1379, 0.6935, 0.7071), (-0.1084, 0.5449, 0.8315), (-0.07466, 0.3753, 0.9239), (-0.03806, 0.1913, 0.9808), (-0.07466, 0.1802, 0.9808), (-0.1464, 0.3536, 0.9239), (-0.2126, 0.5133, 0.8315), (-0.2706, 0.6533, 0.7071), (-0.3182, 0.7682, 0.5556), (-0.3536, 0.8536, 0.3827), (-0.3753, 0.9061, 0.1951), (-0.3827, 0.9239, 5.96e-08), (-0.3753, 0.9061, -0.1951), (-0.3536, 0.8536, -0.3827), (-0.3182, 0.7682, -0.5556), (-0.2706, 0.6533, -0.7071), (-0.2126, 0.5133, -0.8315), (-0.1464, 0.3536, -0.9239), (-0.07466, 0.1802, -0.9808), (-0.1084, 0.1622, -0.9808), (-0.2126, 0.3182, -0.9239), (-0.3087, 0.4619, -0.8315), (-0.3928, 0.5879, -0.7071), (-0.4619, 0.6913, -0.5556), (-0.5133, 0.7682, -0.3827), (-0.5449, 0.8155, -0.1951), (-0.5556, 0.8315, 5.96e-08), (-0.5449, 0.8155, 0.1951), (-0.5133, 0.7682, 0.3827), (-0.4619, 0.6913, 0.5556), (-0.3928, 0.5879, 0.7071), (-0.3087, 0.4619, 0.8315), (-0.2126, 0.3182, 0.9239), (-0.1084, 0.1622, 0.9808), (-0.1379, 0.1379, 0.9808), (-0.2706, 0.2706, 0.9239), (-0.3928, 0.3928, 0.8315), (-0.5, 0.5, 0.7071), (-0.5879, 0.5879, 0.5556), (-0.6533, 0.6533, 0.3827), (-0.6935, 0.6935, 0.1951), (-0.7071, 0.7071, 5.96e-08), (-0.6935, 0.6935, -0.1951), (-0.6533, 0.6533, -0.3827), (-0.5879, 0.5879, -0.5556), (-0.5, 0.5, -0.7071), (-0.3928, 0.3928, -0.8315), (-0.2706, 0.2706, -0.9239), (-0.1379, 0.1379, -0.9808), (-0.1622, 0.1084, -0.9808), (-0.3182, 0.2126, -0.9239), (-0.4619, 0.3087, -0.8315), (-0.5879, 0.3928, -0.7071), (-0.6913, 0.4619, -0.5556), (-0.7682, 0.5133, -0.3827), (-0.8155, 0.5449, -0.1951), (-0.8315, 0.5556, 5.96e-08), (-0.8155, 0.5449, 0.1951), (-0.7682, 0.5133, 0.3827), (-0.6913, 0.4619, 0.5556), (-0.5879, 0.3928, 0.7071), (-0.4619, 0.3087, 0.8315), (-0.3182, 0.2126, 0.9239), (-0.1622, 0.1084, 0.9808), (-0.1802, 0.07466, 0.9808), (-0.3536, 0.1464, 0.9239), (-0.5133, 0.2126, 0.8315), (-0.6533, 0.2706, 0.7071), (-0.7682, 0.3182, 0.5556), (-0.8536, 0.3536, 0.3827), (-0.9061, 0.3753, 0.1951), (-0.9239, 0.3827, 5.96e-08), (-0.9061, 0.3753, -0.1951), (-0.8536, 0.3536, -0.3827), (-0.7682, 0.3182, -0.5556), (-0.6533, 0.2706, -0.7071), (-0.5133, 0.2126, -0.8315), (-0.3536, 0.1464, -0.9239), (-0.1802, 0.07466, -0.9808), (-0.1913, 0.03806, -0.9808), (-0.3753, 0.07466, -0.9239), (-0.5449, 0.1084, -0.8315), (-0.6935, 0.1379, -0.7071), (-0.8155, 0.1622, -0.5556), (-0.9061, 0.1802, -0.3827), (-0.9619, 0.1913, -0.1951), (-0.9808, 0.1951, 5.96e-08), (-0.9619, 0.1913, 0.1951), (-0.9061, 0.1802, 0.3827), (-0.8155, 0.1622, 0.5556), (-0.6935, 0.1379, 0.7071), (-0.5449, 0.1084, 0.8315), (-0.3753, 0.07466, 0.9239), (-0.1913, 0.03806, 0.9808), (-0.1951, -2.283e-08, 0.9808), (-0.3827, -4.426e-08, 0.9239), (-0.5556, -8.361e-08, 0.8315), (-0.7071, -5.118e-08, 0.7071), (-0.8315, -8.732e-08, 0.5556), (-0.9239, -1.44e-07, 0.3827), (-0.9808, -1.6e-07, 0.1951), (-1.0, -9.398e-08, 5.96e-08), (-0.9808, -4.311e-08, -0.1951), (-0.9239, -1.118e-07, -0.3827), (-0.8315, -8.732e-08, -0.5556), (-0.7071, -5.118e-08, -0.7071), (-0.5556, -4.275e-08, -0.8315), (-0.3827, -1.519e-08, -0.9239), (-0.1951, -1.942e-08, -0.9808), (-0.1913, -0.03806, -0.9808), (-0.3753, -0.07466, -0.9239), (-0.5449, -0.1084, -0.8315), (-0.6935, -0.1379, -0.7071), (-0.8155, -0.1622, -0.5556), (-0.9061, -0.1802, -0.3827), (-0.9619, -0.1913, -0.1951), (-0.9808, -0.1951, 5.96e-08), (-0.9619, -0.1913, 0.1951), (-0.9061, -0.1802, 0.3827), (-0.8155, -0.1622, 0.5556), (-0.6935, -0.1379, 0.7071), (-0.5449, -0.1084, 0.8315), (-0.3753, -0.07466, 0.9239), (-0.1913, -0.03806, 0.9808), (-0.1802, -0.07466, 0.9808), (-0.3536, -0.1464, 0.9239), (-0.5133, -0.2126, 0.8315), (-0.6533, -0.2706, 0.7071), (-0.7682, -0.3182, 0.5556), (-0.8536, -0.3536, 0.3827), (-0.9061, -0.3753, 0.1951), (-0.9239, -0.3827, 5.96e-08), (-0.9061, -0.3753, -0.1951), (-0.8536, -0.3536, -0.3827), (-0.7682, -0.3182, -0.5556), (-0.6533, -0.2706, -0.7071), (-0.5133, -0.2126, -0.8315), (-0.3536, -0.1464, -0.9239), (-0.1802, -0.07466, -0.9808), (-0.1622, -0.1084, -0.9808), (-0.3182, -0.2126, -0.9239), (-0.4619, -0.3087, -0.8315), (-0.5879, -0.3928, -0.7071), (-0.6913, -0.4619, -0.5556), (-0.7682, -0.5133, -0.3827), (-0.8155, -0.5449, -0.1951), (-0.8315, -0.5556, 5.96e-08), (-0.8155, -0.5449, 0.1951), (-0.7682, -0.5133, 0.3827), (-0.6913, -0.4619, 0.5556), (-0.5879, -0.3928, 0.7071), (-0.4619, -0.3087, 0.8315), (-0.3182, -0.2126, 0.9239), (-0.1622, -0.1084, 0.9808), (-0.1379, -0.1379, 0.9808), (-0.2706, -0.2706, 0.9239), (-0.3928, -0.3928, 0.8315), (-0.5, -0.5, 0.7071), (-0.5879, -0.5879, 0.5556), (-0.6533, -0.6533, 0.3827), (-0.6935, -0.6935, 0.1951), (-0.7071, -0.7071, 5.96e-08), (-0.6935, -0.6935, -0.1951), (-0.6533, -0.6533, -0.3827), (-0.5879, -0.5879, -0.5556), (-0.5, -0.5, -0.7071), (-0.3928, -0.3928, -0.8315), (-0.2706, -0.2706, -0.9239), (-0.1379, -0.1379, -0.9808), (-0.1084, -0.1622, -0.9808), (-0.2126, -0.3182, -0.9239), (-0.3087, -0.4619, -0.8315), (-0.3928, -0.5879, -0.7071), (-0.4619, -0.6913, -0.5556), (-0.5133, -0.7682, -0.3827), (-0.5449, -0.8155, -0.1951), (-0.5556, -0.8315, 5.96e-08), (-0.5449, -0.8155, 0.1951), (-0.5133, -0.7682, 0.3827), (-0.4619, -0.6913, 0.5556), (-0.3928, -0.5879, 0.7071), (-0.3087, -0.4619, 0.8315), (-0.2126, -0.3182, 0.9239), (-0.1084, -0.1622, 0.9808), (-0.07466, -0.1802, 0.9808), (-0.1464, -0.3536, 0.9239), (-0.2126, -0.5133, 0.8315), (-0.2706, -0.6533, 0.7071), (-0.3182, -0.7682, 0.5556), (-0.3536, -0.8536, 0.3827), (-0.3753, -0.9061, 0.1951), (-0.3827, -0.9239, 5.96e-08), (-0.3753, -0.9061, -0.1951), (-0.3536, -0.8536, -0.3827), (-0.3182, -0.7682, -0.5556), (-0.2706, -0.6533, -0.7071), (-0.2126, -0.5133, -0.8315), (-0.1464, -0.3536, -0.9239), (-0.07466, -0.1802, -0.9808), (-0.03806, -0.1913, -0.9808), (-0.07466, -0.3753, -0.9239), (-0.1084, -0.5449, -0.8315), (-0.1379, -0.6935, -0.7071), (-0.1622, -0.8155, -0.5556), (-0.1802, -0.9061, -0.3827), (-0.1913, -0.9619, -0.1951), (-0.1951, -0.9808, 5.96e-08), (-0.1913, -0.9619, 0.1951), (-0.1802, -0.9061, 0.3827), (-0.1622, -0.8155, 0.5556), (-0.1379, -0.6935, 0.7071), (-0.1084, -0.5449, 0.8315), (-0.07466, -0.3753, 0.9239), (-0.03806, -0.1913, 0.9808), (3.603e-08, -0.1951, 0.9808), (5.455e-08, -0.3827, 0.9239), (8.958e-08, -0.5556, 0.8315), (7.476e-08, -0.7071, 0.7071), (1.139e-07, -0.8315, 0.5556), (2.054e-07, -0.9239, 0.3827), (2.421e-07, -0.9808, 0.1951), (1.498e-07, -1.0, 5.96e-08), (1.019e-07, -0.9808, -0.1951), (2.054e-07, -0.9239, -0.3827), (1.139e-07, -0.8315, -0.5556), (7.476e-08, -0.7071, -0.7071), (8.526e-08, -0.5556, -0.8315), (4.159e-08, -0.3827, -0.9239), (2.091e-08, -0.1951, -0.9808), (0.03806, -0.1913, -0.9808), (0.07466, -0.3753, -0.9239), (0.1084, -0.5449, -0.8315), (0.1379, -0.6935, -0.7071), (0.1622, -0.8155, -0.5556), (0.1802, -0.9061, -0.3827), (0.1913, -0.9619, -0.1951), (0.1951, -0.9808, 5.96e-08), (0.1913, -0.9619, 0.1951), (0.1802, -0.9061, 0.3827), (0.1622, -0.8155, 0.5556), (0.1379, -0.6935, 0.7071), (0.1084, -0.5449, 0.8315), (0.07466, -0.3753, 0.9239), (0.03806, -0.1913, 0.9808), (0.07466, -0.1802, 0.9808), (0.1464, -0.3536, 0.9239), (0.2126, -0.5133, 0.8315), (0.2706, -0.6533, 0.7071), (0.3182, -0.7682, 0.5556), (0.3536, -0.8536, 0.3827), (0.3753, -0.9061, 0.1951), (0.3827, -0.9239, 5.96e-08), (0.3753, -0.9061, -0.1951), (0.3536, -0.8536, -0.3827), (0.3182, -0.7682, -0.5556), (0.2706, -0.6533, -0.7071), (0.2126, -0.5133, -0.8315), (0.1464, -0.3536, -0.9239), (0.07466, -0.1802, -0.9808), (0.1084, -0.1622, -0.9808), (0.2126, -0.3182, -0.9239), (0.3087, -0.4619, -0.8315), (0.3928, -0.5879, -0.7071), (0.4619, -0.6913, -0.5556), (0.5133, -0.7682, -0.3827), (0.5449, -0.8155, -0.1951), (0.5556, -0.8315, 5.96e-08), (0.5449, -0.8155, 0.1951), (0.5133, -0.7682, 0.3827), (0.4619, -0.6913, 0.5556), (0.3928, -0.5879, 0.7071), (0.3087, -0.4619, 0.8315), (0.2126, -0.3182, 0.9239), (0.1084, -0.1622, 0.9808), (0.1379, -0.1379, 0.9808), (0.2706, -0.2706, 0.9239), (0.3928, -0.3928, 0.8315), (0.5, -0.5, 0.7071), (0.5879, -0.5879, 0.5556), (0.6533, -0.6533, 0.3827), (0.6935, -0.6935, 0.1951), (0.7071, -0.7071, 5.96e-08), (0.6935, -0.6935, -0.1951), (0.6533, -0.6533, -0.3827), (0.5879, -0.5879, -0.5556), (0.5, -0.5, -0.7071), (0.3928, -0.3928, -0.8315), (0.2706, -0.2706, -0.9239), (0.1379, -0.1379, -0.9808), (0.1622, -0.1084, -0.9808), (0.3182, -0.2126, -0.9239), (0.4619, -0.3087, -0.8315), (0.5879, -0.3928, -0.7071), (0.6913, -0.4619, -0.5556), (0.7682, -0.5133, -0.3827), (0.8155, -0.5449, -0.1951), (0.8315, -0.5556, 5.96e-08), (0.8155, -0.5449, 0.1951), (0.7682, -0.5133, 0.3827), (0.6913, -0.4619, 0.5556), (0.5879, -0.3928, 0.7071), (0.4619, -0.3087, 0.8315), (0.3182, -0.2126, 0.9239), (0.1622, -0.1084, 0.9808), (0.1802, -0.07466, 0.9808), (0.3536, -0.1464, 0.9239), (0.5133, -0.2126, 0.8315), (0.6533, -0.2706, 0.7071), (0.7682, -0.3182, 0.5556), (0.8536, -0.3536, 0.3827), (0.9061, -0.3753, 0.1951), (0.9239, -0.3827, 5.96e-08), (0.9061, -0.3753, -0.1951), (0.8536, -0.3536, -0.3827), (0.7682, -0.3182, -0.5556), (0.6533, -0.2706, -0.7071), (0.5133, -0.2126, -0.8315), (0.3536, -0.1464, -0.9239), (0.1802, -0.07466, -0.9808), (0.1913, -0.03806, -0.9808), (0.3753, -0.07466, -0.9239), (0.5449, -0.1084, -0.8315), (0.6935, -0.1379, -0.7071), (0.8155, -0.1622, -0.5556), (0.9061, -0.1802, -0.3827), (0.9619, -0.1913, -0.1951), (0.9808, -0.1951, 5.96e-08), (0.9619, -0.1913, 0.1951), (0.9061, -0.1802, 0.3827), (0.8155, -0.1622, 0.5556), (0.6935, -0.1379, 0.7071), (0.5449, -0.1084, 0.8315), (0.3753, -0.07466, 0.9239), (0.1913, -0.03806, 0.9808), (0.0, 0.0, 1.0), (0.1951, 4.849e-08, 0.9808), (0.3827, 4.442e-08, 0.9239), (0.5556, 1.175e-07, 0.8315), (0.7071, 1.1e-07, 0.7071), (0.8315, 1.667e-07, 0.5556), (0.9239, 2.496e-07, 0.3827), (0.9808, 3.533e-07, 0.1951), (1.0, 2.318e-07, 5.96e-08), (0.9808, 1.723e-07, -0.1951), (0.9239, 2.496e-07, -0.3827), (0.8315, 1.667e-07, -0.5556), (0.7071, 1.1e-07, -0.7071), (0.5556, 1.132e-07, -0.8315), (0.3827, 6.948e-08, -0.9239), (0.1951, 4.067e-08, -0.9808)], [], [(90, 0, 481), (0, 1, 480, 481), (479, 480, 1, 2), (478, 479, 2, 3), (477, 478, 3, 4), (476, 477, 4, 5), (475, 476, 5, 6), (474, 475, 6, 7), (473, 474, 7, 8), (472, 473, 8, 9), (471, 472, 9, 10), (470, 471, 10, 11), (469, 470, 11, 12), (468, 469, 12, 13), (467, 468, 13, 14), (466, 467, 14), (466, 14, 15), (14, 13, 16, 15), (13, 12, 17, 16), (12, 11, 18, 17), (11, 10, 19, 18), (10, 9, 20, 19), (9, 8, 21, 20), (8, 7, 22, 21), (7, 6, 23, 22), (6, 5, 24, 23), (5, 4, 25, 24), (4, 3, 26, 25), (3, 2, 27, 26), (2, 1, 28, 27), (1, 0, 29, 28), (0, 90, 29), (29, 90, 30), (28, 29, 30, 31), (27, 28, 31, 32), (26, 27, 32, 33), (25, 26, 33, 34), (24, 25, 34, 35), (23, 24, 35, 36), (22, 23, 36, 37), (21, 22, 37, 38), (20, 21, 38, 39), (19, 20, 39, 40), (18, 19, 40, 41), (17, 18, 41, 42), (16, 17, 42, 43), (15, 16, 43, 44), (466, 15, 44), (466, 44, 45), (44, 43, 46, 45), (43, 42, 47, 46), (42, 41, 48, 47), (41, 40, 49, 48), (40, 39, 50, 49), (39, 38, 51, 50), (38, 37, 52, 51), (37, 36, 53, 52), (36, 35, 54, 53), (35, 34, 55, 54), (34, 33, 56, 55), (33, 32, 57, 56), (32, 31, 58, 57), (31, 30, 59, 58), (30, 90, 59), (59, 90, 60), (58, 59, 60, 61), (57, 58, 61, 62), (56, 57, 62, 63), (55, 56, 63, 64), (54, 55, 64, 65), (53, 54, 65, 66), (52, 53, 66, 67), (51, 52, 67, 68), (50, 51, 68, 69), (49, 50, 69, 70), (48, 49, 70, 71), (47, 48, 71, 72), (46, 47, 72, 73), (45, 46, 73, 74), (466, 45, 74), (466, 74, 75), (74, 73, 76, 75), (73, 72, 77, 76), (72, 71, 78, 77), (71, 70, 79, 78), (70, 69, 80, 79), (69, 68, 81, 80), (68, 67, 82, 81), (67, 66, 83, 82), (66, 65, 84, 83), (65, 64, 85, 84), (64, 63, 86, 85), (63, 62, 87, 86), (62, 61, 88, 87), (61, 60, 89, 88), (60, 90, 89), (89, 90, 91), (88, 89, 91, 92), (87, 88, 92, 93), (86, 87, 93, 94), (85, 86, 94, 95), (84, 85, 95, 96), (83, 84, 96, 97), (82, 83, 97, 98), (81, 82, 98, 99), (80, 81, 99, 100), (79, 80, 100, 101), (78, 79, 101, 102), (77, 78, 102, 103), (76, 77, 103, 104), (75, 76, 104, 105), (466, 75, 105), (466, 105, 106), (105, 104, 107, 106), (104, 103, 108, 107), (103, 102, 109, 108), (102, 101, 110, 109), (101, 100, 111, 110), (100, 99, 112, 111), (99, 98, 113, 112), (98, 97, 114, 113), (97, 96, 115, 114), (96, 95, 116, 115), (95, 94, 117, 116), (94, 93, 118, 117), (93, 92, 119, 118), (92, 91, 120, 119), (91, 90, 120), (120, 90, 121), (119, 120, 121, 122), (118, 119, 122, 123), (117, 118, 123, 124), (116, 117, 124, 125), (115, 116, 125, 126), (114, 115, 126, 127), (113, 114, 127, 128), (112, 113, 128, 129), (111, 112, 129, 130), (110, 111, 130, 131), (109, 110, 131, 132), (108, 109, 132, 133), (107, 108, 133, 134), (106, 107, 134, 135), (466, 106, 135), (466, 135, 136), (135, 134, 137, 136), (134, 133, 138, 137), (133, 132, 139, 138), (132, 131, 140, 139), (131, 130, 141, 140), (130, 129, 142, 141), (129, 128, 143, 142), (128, 127, 144, 143), (127, 126, 145, 144), (126, 125, 146, 145), (125, 124, 147, 146), (124, 123, 148, 147), (123, 122, 149, 148), (122, 121, 150, 149), (121, 90, 150), (150, 90, 151), (149, 150, 151, 152), (148, 149, 152, 153), (147, 148, 153, 154), (146, 147, 154, 155), (145, 146, 155, 156), (144, 145, 156, 157), (143, 144, 157, 158), (142, 143, 158, 159), (141, 142, 159, 160), (140, 141, 160, 161), (139, 140, 161, 162), (138, 139, 162, 163), (137, 138, 163, 164), (136, 137, 164, 165), (466, 136, 165), (466, 165, 166), (165, 164, 167, 166), (164, 163, 168, 167), (163, 162, 169, 168), (162, 161, 170, 169), (161, 160, 171, 170), (160, 159, 172, 171), (159, 158, 173, 172), (158, 157, 174, 173), (157, 156, 175, 174), (156, 155, 176, 175), (155, 154, 177, 176), (154, 153, 178, 177), (153, 152, 179, 178), (152, 151, 180, 179), (151, 90, 180), (180, 90, 181), (179, 180, 181, 182), (178, 179, 182, 183), (177, 178, 183, 184), (176, 177, 184, 185), (175, 176, 185, 186), (174, 175, 186, 187), (173, 174, 187, 188), (172, 173, 188, 189), (171, 172, 189, 190), (170, 171, 190, 191), (169, 170, 191, 192), (168, 169, 192, 193), (167, 168, 193, 194), (166, 167, 194, 195), (466, 166, 195), (466, 195, 196), (195, 194, 197, 196), (194, 193, 198, 197), (193, 192, 199, 198), (192, 191, 200, 199), (191, 190, 201, 200), (190, 189, 202, 201), (189, 188, 203, 202), (188, 187, 204, 203), (187, 186, 205, 204), (186, 185, 206, 205), (185, 184, 207, 206), (184, 183, 208, 207), (183, 182, 209, 208), (182, 181, 210, 209), (181, 90, 210), (210, 90, 211), (209, 210, 211, 212), (208, 209, 212, 213), (207, 208, 213, 214), (206, 207, 214, 215), (205, 206, 215, 216), (204, 205, 216, 217), (203, 204, 217, 218), (202, 203, 218, 219), (201, 202, 219, 220), (200, 201, 220, 221), (199, 200, 221, 222), (198, 199, 222, 223), (197, 198, 223, 224), (196, 197, 224, 225), (466, 196, 225), (466, 225, 226), (225, 224, 227, 226), (224, 223, 228, 227), (223, 222, 229, 228), (222, 221, 230, 229), (221, 220, 231, 230), (220, 219, 232, 231), (219, 218, 233, 232), (218, 217, 234, 233), (217, 216, 235, 234), (216, 215, 236, 235), (215, 214, 237, 236), (214, 213, 238, 237), (213, 212, 239, 238), (212, 211, 240, 239), (211, 90, 240), (240, 90, 241), (239, 240, 241, 242), (238, 239, 242, 243), (237, 238, 243, 244), (236, 237, 244, 245), (235, 236, 245, 246), (234, 235, 246, 247), (233, 234, 247, 248), (232, 233, 248, 249), (231, 232, 249, 250), (230, 231, 250, 251), (229, 230, 251, 252), (228, 229, 252, 253), (227, 228, 253, 254), (226, 227, 254, 255), (466, 226, 255), (466, 255, 256), (255, 254, 257, 256), (254, 253, 258, 257), (253, 252, 259, 258), (252, 251, 260, 259), (251, 250, 261, 260), (250, 249, 262, 261), (249, 248, 263, 262), (248, 247, 264, 263), (247, 246, 265, 264), (246, 245, 266, 265), (245, 244, 267, 266), (244, 243, 268, 267), (243, 242, 269, 268), (242, 241, 270, 269), (241, 90, 270), (270, 90, 271), (269, 270, 271, 272), (268, 269, 272, 273), (267, 268, 273, 274), (266, 267, 274, 275), (265, 266, 275, 276), (264, 265, 276, 277), (263, 264, 277, 278), (262, 263, 278, 279), (261, 262, 279, 280), (260, 261, 280, 281), (259, 260, 281, 282), (258, 259, 282, 283), (257, 258, 283, 284), (256, 257, 284, 285), (466, 256, 285), (466, 285, 286), (285, 284, 287, 286), (284, 283, 288, 287), (283, 282, 289, 288), (282, 281, 290, 289), (281, 280, 291, 290), (280, 279, 292, 291), (279, 278, 293, 292), (278, 277, 294, 293), (277, 276, 295, 294), (276, 275, 296, 295), (275, 274, 297, 296), (274, 273, 298, 297), (273, 272, 299, 298), (272, 271, 300, 299), (271, 90, 300), (300, 90, 301), (299, 300, 301, 302), (298, 299, 302, 303), (297, 298, 303, 304), (296, 297, 304, 305), (295, 296, 305, 306), (294, 295, 306, 307), (293, 294, 307, 308), (292, 293, 308, 309), (291, 292, 309, 310), (290, 291, 310, 311), (289, 290, 311, 312), (288, 289, 312, 313), (287, 288, 313, 314), (286, 287, 314, 315), (466, 286, 315), (466, 315, 316), (315, 314, 317, 316), (314, 313, 318, 317), (313, 312, 319, 318), (312, 311, 320, 319), (311, 310, 321, 320), (310, 309, 322, 321), (309, 308, 323, 322), (308, 307, 324, 323), (307, 306, 325, 324), (306, 305, 326, 325), (305, 304, 327, 326), (304, 303, 328, 327), (303, 302, 329, 328), (302, 301, 330, 329), (301, 90, 330), (330, 90, 331), (329, 330, 331, 332), (328, 329, 332, 333), (327, 328, 333, 334), (326, 327, 334, 335), (325, 326, 335, 336), (324, 325, 336, 337), (323, 324, 337, 338), (322, 323, 338, 339), (321, 322, 339, 340), (320, 321, 340, 341), (319, 320, 341, 342), (318, 319, 342, 343), (317, 318, 343, 344), (316, 317, 344, 345), (466, 316, 345), (466, 345, 346), (345, 344, 347, 346), (344, 343, 348, 347), (343, 342, 349, 348), (342, 341, 350, 349), (341, 340, 351, 350), (340, 339, 352, 351), (339, 338, 353, 352), (338, 337, 354, 353), (337, 336, 355, 354), (336, 335, 356, 355), (335, 334, 357, 356), (334, 333, 358, 357), (333, 332, 359, 358), (332, 331, 360, 359), (331, 90, 360), (360, 90, 361), (359, 360, 361, 362), (358, 359, 362, 363), (357, 358, 363, 364), (356, 357, 364, 365), (355, 356, 365, 366), (354, 355, 366, 367), (353, 354, 367, 368), (352, 353, 368, 369), (351, 352, 369, 370), (350, 351, 370, 371), (349, 350, 371, 372), (348, 349, 372, 373), (347, 348, 373, 374), (346, 347, 374, 375), (466, 346, 375), (466, 375, 376), (375, 374, 377, 376), (374, 373, 378, 377), (373, 372, 379, 378), (372, 371, 380, 379), (371, 370, 381, 380), (370, 369, 382, 381), (369, 368, 383, 382), (368, 367, 384, 383), (367, 366, 385, 384), (366, 365, 386, 385), (365, 364, 387, 386), (364, 363, 388, 387), (363, 362, 389, 388), (362, 361, 390, 389), (361, 90, 390), (390, 90, 391), (389, 390, 391, 392), (388, 389, 392, 393), (387, 388, 393, 394), (386, 387, 394, 395), (385, 386, 395, 396), (384, 385, 396, 397), (383, 384, 397, 398), (382, 383, 398, 399), (381, 382, 399, 400), (380, 381, 400, 401), (379, 380, 401, 402), (378, 379, 402, 403), (377, 378, 403, 404), (376, 377, 404, 405), (466, 376, 405), (466, 405, 406), (405, 404, 407, 406), (404, 403, 408, 407), (403, 402, 409, 408), (402, 401, 410, 409), (401, 400, 411, 410), (400, 399, 412, 411), (399, 398, 413, 412), (398, 397, 414, 413), (397, 396, 415, 414), (396, 395, 416, 415), (395, 394, 417, 416), (394, 393, 418, 417), (393, 392, 419, 418), (392, 391, 420, 419), (391, 90, 420), (420, 90, 421), (419, 420, 421, 422), (418, 419, 422, 423), (417, 418, 423, 424), (416, 417, 424, 425), (415, 416, 425, 426), (414, 415, 426, 427), (413, 414, 427, 428), (412, 413, 428, 429), (411, 412, 429, 430), (410, 411, 430, 431), (409, 410, 431, 432), (408, 409, 432, 433), (407, 408, 433, 434), (406, 407, 434, 435), (466, 406, 435), (466, 435, 436), (435, 434, 437, 436), (434, 433, 438, 437), (433, 432, 439, 438), (432, 431, 440, 439), (431, 430, 441, 440), (430, 429, 442, 441), (429, 428, 443, 442), (428, 427, 444, 443), (427, 426, 445, 444), (426, 425, 446, 445), (425, 424, 447, 446), (424, 423, 448, 447), (423, 422, 449, 448), (422, 421, 450, 449), (421, 90, 450), (450, 90, 451), (449, 450, 451, 452), (448, 449, 452, 453), (447, 448, 453, 454), (446, 447, 454, 455), (445, 446, 455, 456), (444, 445, 456, 457), (443, 444, 457, 458), (442, 443, 458, 459), (441, 442, 459, 460), (440, 441, 460, 461), (439, 440, 461, 462), (438, 439, 462, 463), (437, 438, 463, 464), (436, 437, 464, 465), (466, 436, 465), (466, 465, 467), (465, 464, 468, 467), (464, 463, 469, 468), (463, 462, 470, 469), (462, 461, 471, 470), (461, 460, 472, 471), (460, 459, 473, 472), (459, 458, 474, 473), (458, 457, 475, 474), (457, 456, 476, 475), (456, 455, 477, 476), (455, 454, 478, 477), (454, 453, 479, 478), (453, 452, 480, 479), (452, 451, 481, 480), (451, 90, 481)])
me_sphere.polygons.foreach_set('use_smooth', [True] * 512)
me_sphere.materials.append(mat_eye)
me_sphere.use_remesh_preserve_volume = False
me_sphere.use_remesh_preserve_attributes = False
me_sphere.use_mirror_vertex_groups = False
me_sphere.update()
me_cube = bpy.data.meshes.new('Cube')
me_cube.from_pydata([(0.2148, 2.536, 2.402), (0.2148, -2.536, 2.402), (0.2229, 2.296, 2.376), (0.2229, -2.296, 2.376), (-0.1346, 2.308, 2.376), (-0.1346, -2.308, 2.376), (-0.1191, 2.536, 2.399), (-0.1191, -2.536, 2.399), (0.2148, 2.536, 2.477), (0.2148, -2.536, 2.477), (0.2229, 2.296, 2.474), (0.2229, -2.296, 2.474), (-0.1346, 2.308, 2.496), (-0.1346, -2.308, 2.496), (-0.1191, 2.536, 2.475), (-0.1191, -2.536, 2.475), (0.04732, 2.308, 2.368), (0.04732, -2.308, 2.368), (0.2368, 2.44, 2.407), (0.2368, -2.44, 2.407), (0.04735, 2.536, 2.395), (0.04735, -2.536, 2.395), (-0.1346, 2.438, 2.392), (-0.1346, -2.438, 2.392), (0.2368, 2.44, 2.489), (0.2368, -2.44, 2.489), (0.04732, 2.308, 2.496), (0.04732, -2.308, 2.496), (-0.1346, 2.438, 2.474), (-0.1346, -2.438, 2.474), (0.04735, 2.536, 2.47), (0.04735, -2.536, 2.47), (0.2229, 2.296, 2.427), (0.2229, -2.296, 2.427), (0.2323, 2.536, 2.438), (0.2323, -2.536, 2.438), (-0.1447, 2.308, 2.428), (-0.1447, -2.308, 2.428), (-0.1292, 2.536, 2.435), (-0.1292, -2.536, 2.435), (0.04728, 2.438, 2.392), (0.04728, -2.438, 2.392), (0.04728, 2.438, 2.474), (0.04728, -2.438, 2.474), (0.2514, 2.453, 2.44), (0.2514, -2.453, 2.44), (-0.1447, 2.438, 2.428), (-0.1447, -2.438, 2.428), (0.3121, 2.423, 2.428), (0.3121, -2.423, 2.428), (0.3121, 2.41, 2.392), (0.3121, -2.41, 2.392), (0.3121, 2.41, 2.464), (0.3121, -2.41, 2.464), (0.3121, 2.309, 2.464), (0.3121, -2.309, 2.464), (0.3121, 2.292, 2.427), (0.3121, -2.292, 2.427), (0.3121, 2.309, 2.391), (0.3121, -2.309, 2.391), (0.3941, 2.31, 2.391), (0.3941, -2.31, 2.391), (0.3941, 2.413, 2.391), (0.3941, -2.413, 2.391), (0.3941, 2.412, 2.464), (0.3941, -2.412, 2.464), (0.3941, 2.31, 2.464), (0.3941, -2.31, 2.464), (0.3941, 2.294, 2.427), (0.3941, -2.294, 2.427), (0.3941, 2.425, 2.428), (0.3941, -2.425, 2.428), (0.4246, 2.413, 2.391), (0.4246, -2.413, 2.391), (0.4399, 2.426, 2.428), (0.4399, -2.426, 2.428), (0.4246, 2.413, 2.464), (0.4246, -2.413, 2.464), (0.4246, 2.311, 2.464), (0.4246, -2.311, 2.464), (0.4399, 2.294, 2.427), (0.4399, -2.294, 2.427), (0.4246, 2.311, 2.391), (0.4246, -2.311, 2.391), (-0.1054, 2.635, 2.468), (-0.1054, -2.635, 2.468), (-0.1139, 2.635, 2.432), (-0.1139, -2.635, 2.432), (-0.1054, 2.635, 2.396), (-0.1054, -2.635, 2.396), (0.201, 2.635, 2.468), (0.201, -2.635, 2.468), (0.2158, 2.636, 2.432), (0.2158, -2.636, 2.432), (0.201, 2.636, 2.396), (0.201, -2.636, 2.396), (0.04782, 2.635, 2.468), (0.04782, -2.635, 2.468), (0.04782, 2.635, 2.396), (0.04782, -2.635, 2.396), (0.0479, 2.704, 2.395), (0.0479, -2.704, 2.395), (0.2011, 2.71, 2.395), (0.2011, -2.71, 2.395), (-0.07721, 2.709, 2.395), (-0.07721, -2.709, 2.395), (0.04792, 2.725, 2.468), (0.04792, -2.725, 2.468), (0.2011, 2.731, 2.468), (0.2011, -2.731, 2.468), (-0.07719, 2.731, 2.468), (-0.07719, -2.731, 2.468), (0.2023, 2.731, 2.431), (0.2023, -2.731, 2.431), (-0.08571, 2.73, 2.431), (-0.08571, -2.73, 2.431), (-0.02952, 2.748, 2.454), (-0.02952, -2.748, 2.454), (-0.02952, 2.748, 2.431), (-0.02952, -2.748, 2.431), (-0.02952, 2.748, 2.409), (-0.02952, -2.748, 2.409), (0.1535, 2.748, 2.454), (0.1535, -2.748, 2.454), (0.1535, 2.748, 2.431), (0.1535, -2.748, 2.431), (0.1535, 2.748, 2.409), (0.1535, -2.748, 2.409), (0.04795, 2.748, 2.454), (0.04795, -2.748, 2.454), (0.04795, 2.748, 2.409), (0.04795, -2.748, 2.409), (0.04795, 2.748, 2.431), (0.04795, -2.748, 2.431), (-0.06644, 2.128, 2.442), (-0.06644, -2.128, 2.442), (-0.04642, 2.128, 2.382), (-0.04642, -2.128, 2.382), (0.4615, 0.7126, 0.9513), (0.4615, -0.7126, 0.9513), (-0.5336, 0.8123, 0.8417), (-0.5336, -0.8123, 0.8417), (0.6898, 0.8834, 3.443), (0.6898, -0.8834, 3.443), (-0.6708, 0.8612, 3.37), (-0.6708, -0.8612, 3.37), (0.5805, 0.382, 0.8764), (0.5805, -0.382, 0.8764), (0.6328, 0.0, 0.8593), (0.281, 0.8119, 0.7551), (0.281, -0.8119, 0.7551), (-0.005628, 0.8806, 0.706), (-0.005628, -0.8806, 0.706), (-0.4876, 0.8951, 0.6857), (-0.4876, -0.8951, 0.6857), (0.4763, 0.7001, 1.282), (0.4763, -0.7001, 1.282), (0.7311, 0.7235, 2.155), (0.7311, -0.7235, 2.155), (0.8152, 0.7866, 2.691), (0.8152, -0.7866, 2.691), (-0.7618, 0.0, 0.8595), (-0.7386, 0.4992, 0.8734), (-0.7386, -0.4992, 0.8734), (-0.6812, 0.7638, 1.27), (-0.6812, -0.7638, 1.27), (-0.7864, 0.7847, 2.152), (-0.7864, -0.7847, 2.152), (-0.785, 0.8198, 2.723), (-0.785, -0.8198, 2.723), (0.8829, 0.5904, 3.53), (0.8829, -0.5904, 3.53), (0.9692, 0.0, 3.58), (0.41, 0.968, 3.445), (0.41, -0.968, 3.445), (-0.007877, 1.041, 3.448), (-0.007877, -1.041, 3.448), (-0.4926, 0.9805, 3.441), (-0.4926, -0.9805, 3.441), (-0.8643, -3.676e-10, 3.554), (-0.8143, 0.6044, 3.497), (-0.8143, -0.6044, 3.497), (0.4022, 0.3194, 0.7169), (0.4022, -0.3194, 0.7169), (0.4463, 0.0, 0.6978), (-0.004685, 0.3303, 0.6758), (-0.004685, -0.3303, 0.6758), (1.336e-05, 0.0, 0.6405), (-0.4876, 0.357, 0.6581), (-0.4876, -0.357, 0.6581), (-0.4989, 0.0, 0.6325), (0.5646, 0.6543, 3.755), (0.5646, -0.6543, 3.755), (-0.001267, 0.6663, 3.857), (-0.001267, -0.6663, 3.857), (-0.6458, 0.6645, 3.746), (-0.6458, -0.6645, 3.746), (0.6502, 0.0, 3.849), (-1.304e-07, 0.0, 3.988), (-0.6997, 0.0, 3.849), (0.6517, 0.4204, 1.256), (0.6517, -0.4204, 1.256), (0.8421, 0.4603, 2.146), (0.8421, -0.4603, 2.146), (0.9501, 0.4847, 2.67), (0.9501, -0.4847, 2.67), (0.6999, 3.701e-06, 1.238), (0.8974, 0.0, 2.155), (0.9881, 0.0, 2.679), (-0.8595, 0.0, 1.279), (-0.9111, 2.191e-09, 2.119), (-0.9113, 0.0, 2.745), (-0.8173, 0.4899, 1.28), (-0.8173, -0.4899, 1.28), (-0.9, 0.4953, 2.134), (-0.9, -0.4953, 2.134), (-0.8951, 0.5151, 2.696), (-0.8951, -0.5151, 2.696), (0.4638, 0.9761, 2.723), (0.4638, -0.9761, 2.723), (0.4135, 0.8989, 2.155), (0.4135, -0.8989, 2.155), (0.2599, 0.8227, 1.228), (0.2599, -0.8227, 1.228), (-0.001057, 1.061, 2.723), (-0.001057, -1.061, 2.723), (-0.001077, 0.9853, 2.155), (-0.001077, -0.9853, 2.155), (-0.02939, 0.9181, 1.215), (-0.02939, -0.9181, 1.215), (-0.5, 1.013, 2.723), (-0.5, -1.013, 2.723), (-0.5, 0.9726, 2.155), (-0.5, -0.9726, 2.155), (-0.478, 0.9163, 1.247), (-0.478, -0.9163, 1.247), (-0.3502, 0.9065, 0.4384), (-0.3502, -0.9065, 0.4384), (-0.3502, 0.3545, 0.4169), (-0.3502, -0.3545, 0.4169), (-0.001426, 0.3334, 0.4265), (-0.001426, -0.3334, 0.4265), (0.2063, 0.3283, 0.4528), (0.2063, -0.3283, 0.4528), (0.2028, 0.846, 0.4818), (0.2028, -0.846, 0.4818), (-0.002113, 0.8858, 0.4509), (-0.002113, -0.8858, 0.4509), (0.1726, 0.8539, 0.01348), (0.1726, -0.8539, 0.01348), (0.001188, 0.8807, 0.0099), (0.001188, -0.8807, 0.0099), (-0.2993, 0.8998, 0.0099), (-0.2993, -0.8998, 0.0099), (0.173, 0.3358, 0.01067), (0.173, -0.3358, 0.01067), (0.001188, 0.3346, 0.006179), (0.001188, -0.3346, 0.006179), (-0.2993, 0.3513, 0.006796), (-0.2993, -0.3513, 0.006796), (-0.2956, 0.3509, -0.1093), (-0.2956, -0.3509, -0.1093), (-0.2956, 0.8992, -0.1089), (-0.2956, -0.8992, -0.1089), (0.001236, 0.3345, -0.1095), (0.001236, -0.3345, -0.1095), (0.1695, 0.3357, -0.109), (0.1695, -0.3357, -0.109), (0.1695, 0.8544, -0.1089), (0.1695, -0.8544, -0.1089), (0.001236, 0.8804, -0.1089), (0.001236, -0.8804, -0.1089), (0.6147, 0.1618, 0.8715), (0.6147, -0.1618, 0.8715), (-0.7618, 0.1974, 0.8627), (-0.7618, -0.1974, 0.8627), (0.9408, 0.2779, 3.575), (0.9408, -0.2779, 3.575), (-0.8811, 0.2585, 3.545), (-0.8811, -0.2585, 3.545), (0.4233, 0.1549, 0.7076), (0.4233, -0.1549, 0.7076), (-0.0005247, 0.1327, 0.6478), (-0.0005247, -0.1327, 0.6478), (-0.4916, 0.1545, 0.6372), (-0.4916, -0.1545, 0.6372), (-0.6997, 0.3499, 3.849), (-0.6997, -0.3499, 3.849), (3.572e-08, 0.3499, 3.988), (3.572e-08, -0.3499, 3.988), (0.6347, 0.3449, 3.849), (0.6347, -0.3449, 3.849), (0.9718, 0.2422, 2.679), (0.9718, -0.2422, 2.679), (0.8771, 0.1861, 2.154), (0.8771, -0.1861, 2.154), (0.6903, 0.1613, 1.24), (0.6903, -0.1613, 1.24), (-0.919, 0.2177, 2.721), (-0.919, -0.2177, 2.721), (-0.9107, 0.2034, 2.116), (-0.9107, -0.2034, 2.116), (-0.8563, 0.1942, 1.28), (-0.8563, -0.1942, 1.28), (0.8161, 0.7745, 2.585), (0.8161, -0.7745, 2.585), (-0.7937, 0.8149, 2.523), (-0.7937, -0.8149, 2.523), (0.9454, 0.4805, 2.598), (0.9454, -0.4805, 2.598), (0.9502, 0.0, 2.448), (-0.9113, 2.978e-10, 2.509), (-0.8979, 0.5036, 2.481), (-0.8979, -0.5036, 2.481), (0.4636, 0.9605, 2.524), (0.4636, -0.9605, 2.524), (-0.5, 1.015, 2.524), (-0.5, -1.015, 2.524), (0.9423, 0.1879, 2.463), (0.9423, -0.1879, 2.463), (-0.9112, 0.2059, 2.467), (-0.9112, -0.2059, 2.467), (0.9094, 0.0, 2.448), (0.9012, 0.2418, 2.463), (0.9012, -0.2418, 2.463), (0.904, 0.4789, 2.598), (0.904, -0.4789, 2.598), (0.9083, 0.4839, 2.675), (0.9083, -0.4839, 2.675), (0.9473, 0.0, 2.685), (0.9307, 0.242, 2.685), (0.9307, -0.242, 2.685), (0.5351, 0.313, 2.892), (0.5351, -0.313, 2.892), (0.509, 0.6193, 2.842), (0.509, -0.6193, 2.842), (0.556, 0.0, 2.894), (0.5163, 0.6064, 2.541), (0.5163, -0.6064, 2.541), (0.5193, 0.303, 2.359), (0.5193, -0.303, 2.359), (0.5279, 0.0, 2.305), (-0.2008, 1.144, 2.258), (-0.2008, -1.144, 2.258), (-0.2402, 1.156, 2.447), (-0.2402, -1.156, 2.447), (-0.2008, 1.19, 2.62), (-0.2008, -1.19, 2.62), (0.1849, 1.096, 2.258), (0.1849, -1.096, 2.258), (0.2275, 1.111, 2.447), (0.2275, -1.111, 2.447), (0.1905, 1.152, 2.62), (0.1905, -1.152, 2.62), (-0.001569, 1.184, 2.655), (-0.001569, -1.184, 2.655), (-0.001413, 1.121, 2.223), (-0.001413, -1.121, 2.223), (0.02062, 1.705, 2.303), (0.02062, -1.705, 2.303), (0.1456, 1.698, 2.326), (0.1456, -1.698, 2.326), (0.1456, 1.702, 2.552), (0.1456, -1.702, 2.552), (0.02062, 1.707, 2.575), (0.02062, -1.707, 2.575), (-0.1044, 1.71, 2.326), (-0.1044, -1.71, 2.326), (-0.1044, 1.709, 2.552), (-0.1044, -1.709, 2.552), (0.1703, 1.701, 2.444), (0.1703, -1.701, 2.444), (-0.1291, 1.712, 2.444), (-0.1291, -1.712, 2.444), (-0.04642, 2.128, 2.52), (-0.04642, -2.128, 2.52), (0.156, 2.128, 2.358), (0.156, -2.128, 2.358), (0.176, 2.128, 2.442), (0.176, -2.128, 2.442), (0.156, 2.128, 2.52), (0.156, -2.128, 2.52), (0.05477, 2.128, 2.536), (0.05477, -2.128, 2.536), (0.05477, 2.128, 2.342), (0.05477, -2.128, 2.342), (0.6016, 0.2693, 0.8728), (0.6016, -0.2693, 0.8728), (-0.7618, 0.3696, 0.8689), (-0.7618, -0.3696, 0.8689), (0.9237, 0.4236, 3.554), (0.9237, -0.4236, 3.554), (-0.8657, 0.4432, 3.527), (-0.8657, -0.4432, 3.527), (0.4137, 0.2624, 0.7108), (0.4137, -0.2624, 0.7108), (-0.002264, 0.2607, 0.6591), (-0.002264, -0.2607, 0.6591), (-0.4887, 0.2844, 0.6478), (-0.4887, -0.2844, 0.6478), (-0.6822, 0.5024, 3.803), (-0.6822, -0.5024, 3.803), (-3.804e-06, 0.5025, 3.939), (-3.804e-06, -0.5025, 3.939), (0.6012, 0.4939, 3.822), (0.6012, -0.4939, 3.822), (0.9618, 0.3593, 2.674), (0.9618, -0.3593, 2.674), (0.8658, 0.3212, 2.142), (0.8658, -0.3212, 2.142), (0.6759, 0.2974, 1.24), (0.6759, -0.2974, 1.24), (-0.9165, 0.3688, 2.697), (-0.9165, -0.3688, 2.697), (-0.9088, 0.363, 2.123), (-0.9088, -0.363, 2.123), (-0.8413, 0.3548, 1.279), (-0.8413, -0.3548, 1.279), (0.944, 0.3271, 2.528), (0.944, -0.3271, 2.528), (-0.9096, 0.3617, 2.462), (-0.9096, -0.3617, 2.462), (0.9028, 0.3563, 2.528), (0.9028, -0.3563, 2.528), (0.9206, 0.359, 2.68), (0.9206, -0.359, 2.68), (0.5209, 0.4619, 2.868), (0.5209, -0.4619, 2.868), (0.5175, 0.4473, 2.447), (0.5175, -0.4473, 2.447), (0.525, 0.5564, 0.9104), (0.525, -0.5564, 0.9104), (-0.6553, 0.6549, 0.8691), (-0.6553, -0.6549, 0.8691), (0.7661, 0.7441, 3.469), (0.7661, -0.7441, 3.469), (-0.7502, 0.7531, 3.438), (-0.7502, -0.7531, 3.438), (0.4081, 0.5574, 0.7533), (0.4081, -0.5574, 0.7533), (-0.5759, 0.6237, 0.6778), (-0.5759, -0.6237, 0.6778), (-0.5879, 0.8458, 3.627), (-0.5879, -0.8458, 3.627), (-0.01013, 0.8806, 3.649), (-0.01013, -0.8806, 3.649), (0.4683, 0.8295, 3.62), (0.4683, -0.8295, 3.62), (0.8797, 0.6353, 2.698), (0.8797, -0.6353, 2.698), (0.7892, 0.5941, 2.15), (0.7892, -0.5941, 2.15), (0.5962, 0.5559, 1.273), (0.5962, -0.5559, 1.273), (-0.8515, 0.6649, 2.709), (-0.8515, -0.6649, 2.709), (-0.8506, 0.6379, 2.142), (-0.8506, -0.6379, 2.142), (-0.7602, 0.6274, 1.279), (-0.7602, -0.6274, 1.279), (-0.4314, 0.632, 0.4331), (-0.4314, -0.632, 0.4331), (0.2857, 0.577, 0.4851), (0.2857, -0.577, 0.4851), (0.2485, 0.5875, 0.01788), (0.2485, -0.5875, 0.01788), (-0.3689, 0.6264, 0.0099), (-0.3689, -0.6264, 0.0099), (-0.3643, 0.6259, -0.1089), (-0.3643, -0.6259, -0.1089), (0.246, 0.5883, -0.1082), (0.246, -0.5883, -0.1082), (0.001236, 0.6017, -0.1089), (0.001236, -0.6017, -0.1089), (0.8784, 0.6274, 2.58), (0.8784, -0.6274, 2.58), (-0.8522, 0.6576, 2.512), (-0.8522, -0.6576, 2.512), (0.7729, 0.825, 3.179), (0.7729, -0.825, 3.179), (-0.6927, 0.8511, 3.209), (-0.6927, -0.8511, 3.209), (0.9316, 0.5243, 3.21), (0.9316, -0.5243, 3.21), (1.017, 0.0, 3.247), (-0.9373, -2.727e-09, 3.302), (-0.9089, 0.5627, 3.266), (-0.9089, -0.5627, 3.266), (0.4284, 1.004, 3.162), (0.4284, -1.004, 3.162), (-0.001434, 1.051, 3.162), (-0.001434, -1.051, 3.162), (-0.4645, 0.9925, 3.191), (-0.4645, -0.9925, 3.191), (1.002, 0.2687, 3.247), (1.002, -0.2687, 3.247), (-0.9358, 0.2187, 3.299), (-0.9358, -0.2187, 3.299), (0.9717, 0.4191, 3.182), (0.9717, -0.4191, 3.182), (-0.9258, 0.4065, 3.287), (-0.9258, -0.4065, 3.287), (0.8768, 0.6416, 3.172), (0.8768, -0.6416, 3.172), (-0.8181, 0.7113, 3.24), (-0.8181, -0.7113, 3.24), (0.8027, 0.8038, 2.881), (0.8027, -0.8038, 2.881), (-0.8004, 0.8276, 2.88), (-0.8004, -0.8276, 2.88), (0.9299, 0.4986, 2.933), (0.9299, -0.4986, 2.933), (1.003, 0.0, 2.918), (-0.9464, -7.621e-13, 2.918), (-0.9033, 0.5271, 2.883), (-0.9033, -0.5271, 2.883), (0.4536, 0.9853, 2.874), (0.4536, -0.9853, 2.874), (-0.0009664, 1.055, 2.874), (-0.0009664, -1.055, 2.874), (-0.5027, 1.009, 2.874), (-0.5027, -1.009, 2.874), (0.9872, 0.2514, 2.918), (0.9872, -0.2514, 2.918), (-0.941, 0.2098, 2.904), (-0.941, -0.2098, 2.904), (0.9659, 0.4022, 2.963), (0.9659, -0.4022, 2.963), (-0.9275, 0.3768, 2.891), (-0.9275, -0.3768, 2.891), (0.8892, 0.6246, 2.95), (0.8892, -0.6246, 2.95), (-0.8604, 0.6745, 2.883), (-0.8604, -0.6745, 2.883), (0.7884, 0.8155, 3.019), (0.7884, -0.8155, 3.019), (-0.7652, 0.8399, 3.029), (-0.7652, -0.8399, 3.029), (1.01, 0.0, 3.071), (-0.9734, -1.849e-09, 3.076), (-0.9118, 0.5406, 3.067), (-0.9118, -0.5406, 3.067), (0.4417, 0.995, 3.009), (0.4417, -0.995, 3.009), (-0.000854, 1.051, 3.009), (-0.000854, -1.051, 3.009), (-0.5024, 1.009, 3.009), (-0.5024, -1.009, 3.009), (0.9947, 0.2595, 3.071), (0.9947, -0.2595, 3.071), (-0.9528, 0.2053, 3.086), (-0.9528, -0.2053, 3.086), (0.9785, 0.3941, 3.062), (0.9785, -0.3941, 3.062), (-0.9344, 0.385, 3.081), (-0.9344, -0.385, 3.081), (0.8721, 0.6574, 3.036), (0.8721, -0.6574, 3.036), (-0.8665, 0.6859, 3.047), (-0.8665, -0.6859, 3.047), (0.822, 0.6441, 3.044), (0.822, -0.6441, 3.044), (0.8274, 0.6282, 3.18), (0.8274, -0.6282, 3.18), (0.8398, 0.6112, 2.959), (0.8398, -0.6112, 2.959), (0.9297, 0.3808, 3.071), (0.9297, -0.3808, 3.071), (0.9229, 0.4057, 3.19), (0.9229, -0.4057, 3.19), (0.9172, 0.389, 2.971), (0.9172, -0.389, 2.971), (0.8805, 0.4854, 2.941), (0.8805, -0.4854, 2.941), (0.8826, 0.5109, 3.219), (0.8826, -0.5109, 3.219), (0.7614, 0.4772, 3.253), (0.7614, -0.4772, 3.253), (0.8034, 0.3719, 3.23), (0.8034, -0.3719, 3.23), (0.7075, 0.5948, 3.202), (0.7075, -0.5948, 3.202), (0.7955, 0.3555, 2.974), (0.7955, -0.3555, 2.974), (0.7578, 0.452, 2.934), (0.7578, -0.452, 2.934), (0.716, 0.5779, 2.959), (0.716, -0.5779, 2.959), (0.809, 0.3337, 3.093), (0.809, -0.3337, 3.093), (0.6988, 0.6153, 3.067), (0.6988, -0.6153, 3.067), (0.7613, 0.4638, 3.083), (0.7613, -0.4638, 3.083), (0.5641, 0.6976, 1.698), (0.5641, -0.6976, 1.698), (-0.7344, 0.7571, 1.698), (-0.7344, -0.7571, 1.698), (0.7418, 0.4417, 1.686), (0.7418, -0.4417, 1.686), (0.7919, -6.273e-08, 1.673), (-0.9113, 0.0, 1.685), (-0.9092, 0.4776, 1.686), (-0.9092, -0.4776, 1.686), (0.2963, 0.8301, 1.684), (0.2963, -0.8301, 1.684), (-0.01192, 0.9142, 1.685), (-0.01192, -0.9142, 1.685), (-0.4977, 0.9027, 1.685), (-0.4977, -0.9027, 1.685), (0.78, 0.1683, 1.677), (0.78, -0.1683, 1.677), (-0.9113, 0.1972, 1.685), (-0.9113, -0.1972, 1.685), (0.7679, 0.3099, 1.68), (0.7679, -0.3099, 1.68), (-0.911, 0.361, 1.685), (-0.911, -0.361, 1.685), (0.6788, 0.5702, 1.699), (0.6788, -0.5702, 1.699), (-0.8413, 0.6136, 1.694), (-0.8413, -0.6136, 1.694)], [], [(18, 2, 16, 40), (17, 3, 19, 41), (0, 18, 40, 20), (41, 19, 1, 21), (40, 16, 4, 22), (5, 17, 41, 23), (20, 40, 22, 6), (23, 41, 21, 7), (30, 14, 28, 42), (29, 15, 31, 43), (8, 30, 42, 24), (43, 31, 9, 25), (42, 28, 12, 26), (13, 29, 43, 27), (24, 42, 26, 10), (27, 43, 25, 11), (34, 8, 24, 44), (25, 9, 35, 45), (0, 34, 44, 18), (45, 35, 1, 19), (36, 12, 28, 46), (29, 13, 37, 47), (4, 36, 46, 22), (47, 37, 5, 23), (46, 28, 14, 38), (15, 29, 47, 39), (22, 46, 38, 6), (39, 47, 23, 7), (18, 44, 48, 50), (49, 45, 19, 51), (44, 24, 52, 48), (53, 25, 45, 49), (10, 32, 56, 54), (57, 33, 11, 55), (32, 2, 58, 56), (59, 3, 33, 57), (24, 10, 54, 52), (55, 11, 25, 53), (2, 18, 50, 58), (51, 19, 3, 59), (58, 50, 62, 60), (63, 51, 59, 61), (52, 54, 66, 64), (67, 55, 53, 65), (56, 58, 60, 68), (61, 59, 57, 69), (54, 56, 68, 66), (69, 57, 55, 67), (48, 52, 64, 70), (65, 53, 49, 71), (50, 48, 70, 62), (71, 49, 51, 63), (62, 70, 74, 72), (75, 71, 63, 73), (70, 64, 76, 74), (77, 65, 71, 75), (66, 68, 80, 78), (81, 69, 67, 79), (68, 60, 82, 80), (83, 61, 69, 81), (64, 66, 78, 76), (79, 67, 65, 77), (60, 62, 72, 82), (73, 63, 61, 83), (72, 74, 80, 82), (81, 75, 73, 83), (74, 76, 78, 80), (79, 77, 75, 81), (38, 14, 84, 86), (85, 15, 39, 87), (6, 38, 86, 88), (87, 39, 7, 89), (8, 34, 92, 90), (93, 35, 9, 91), (34, 0, 94, 92), (95, 1, 35, 93), (14, 30, 96, 84), (97, 31, 15, 85), (30, 8, 90, 96), (91, 9, 31, 97), (20, 6, 88, 98), (89, 7, 21, 99), (0, 20, 98, 94), (99, 21, 1, 95), (94, 98, 100, 102), (101, 99, 95, 103), (98, 88, 104, 100), (105, 89, 99, 101), (96, 90, 108, 106), (109, 91, 97, 107), (84, 96, 106, 110), (107, 97, 85, 111), (92, 94, 102, 112), (103, 95, 93, 113), (90, 92, 112, 108), (113, 93, 91, 109), (88, 86, 114, 104), (115, 87, 89, 105), (86, 84, 110, 114), (111, 85, 87, 115), (114, 110, 116, 118), (117, 111, 115, 119), (104, 114, 118, 120), (119, 115, 105, 121), (108, 112, 124, 122), (125, 113, 109, 123), (112, 102, 126, 124), (127, 103, 113, 125), (110, 106, 128, 116), (129, 107, 111, 117), (106, 108, 122, 128), (123, 109, 107, 129), (100, 104, 120, 130), (121, 105, 101, 131), (102, 100, 130, 126), (131, 101, 103, 127), (128, 132, 118, 116), (119, 133, 129, 117), (132, 130, 120, 118), (121, 131, 133, 119), (122, 124, 132, 128), (133, 125, 123, 129), (124, 126, 130, 132), (131, 127, 125, 133), (12, 36, 134, 374), (135, 37, 13, 375), (36, 4, 136, 134), (137, 5, 37, 135), (32, 10, 380, 378), (381, 11, 33, 379), (2, 32, 378, 376), (379, 33, 3, 377), (26, 12, 374, 382), (375, 13, 27, 383), (10, 26, 382, 380), (383, 27, 11, 381), (4, 16, 384, 136), (385, 17, 5, 137), (16, 2, 376, 384), (377, 3, 17, 385), (155, 138, 149, 222), (150, 139, 156, 223), (222, 149, 151, 228), (152, 150, 223, 229), (228, 151, 153, 234), (154, 152, 229, 235), (234, 153, 140, 164), (141, 154, 235, 165), (185, 188, 238, 240), (239, 189, 186, 241), (182, 185, 240, 242), (241, 186, 183, 243), (153, 151, 246, 236), (247, 152, 154, 237), (151, 149, 244, 246), (245, 150, 152, 247), (246, 244, 248, 250), (249, 245, 247, 251), (236, 246, 250, 252), (251, 247, 237, 253), (242, 240, 256, 254), (257, 241, 243, 255), (240, 238, 258, 256), (259, 239, 241, 257), (256, 258, 260, 264), (261, 259, 257, 265), (254, 256, 264, 266), (265, 257, 255, 267), (252, 250, 270, 262), (271, 251, 253, 263), (250, 248, 268, 270), (269, 249, 251, 271), (272, 148, 184, 280), (184, 148, 273, 281), (280, 184, 187, 282), (187, 184, 281, 283), (282, 187, 190, 284), (190, 187, 283, 285), (284, 190, 161, 274), (161, 190, 285, 275), (278, 179, 199, 286), (199, 179, 279, 287), (286, 199, 198, 288), (198, 199, 287, 289), (288, 198, 197, 290), (197, 198, 289, 291), (290, 197, 172, 276), (172, 197, 291, 277), (296, 206, 148, 272), (148, 206, 297, 273), (209, 302, 274, 161), (275, 303, 209, 161), (159, 304, 314, 218), (315, 305, 160, 219), (304, 157, 220, 314), (221, 158, 305, 315), (230, 316, 306, 168), (307, 317, 231, 169), (316, 232, 166, 306), (167, 233, 317, 307), (310, 207, 294, 318), (295, 207, 310, 319), (298, 320, 311, 211), (311, 321, 299, 211), (320, 300, 210, 311), (210, 301, 321, 311), (310, 318, 323, 322), (324, 319, 310, 322), (308, 204, 327, 325), (328, 205, 309, 326), (292, 208, 329, 330), (329, 208, 293, 331), (330, 329, 336, 332), (336, 329, 331, 333), (325, 327, 334, 337), (335, 328, 326, 338), (322, 323, 339, 341), (340, 324, 322, 341), (336, 341, 339, 332), (340, 341, 336, 333), (232, 316, 344, 342), (345, 317, 233, 343), (316, 230, 346, 344), (347, 231, 317, 345), (314, 220, 348, 350), (349, 221, 315, 351), (218, 314, 350, 352), (351, 315, 219, 353), (230, 224, 354, 346), (355, 225, 231, 347), (226, 232, 342, 356), (343, 233, 227, 357), (224, 218, 352, 354), (353, 219, 225, 355), (220, 226, 356, 348), (357, 227, 221, 349), (348, 356, 358, 360), (359, 357, 349, 361), (354, 352, 362, 364), (363, 353, 355, 365), (356, 342, 366, 358), (367, 343, 357, 359), (346, 354, 364, 368), (365, 355, 347, 369), (352, 350, 370, 362), (371, 351, 353, 363), (350, 348, 360, 370), (361, 349, 351, 371), (344, 346, 368, 372), (369, 347, 345, 373), (342, 344, 372, 366), (373, 345, 343, 367), (366, 372, 134, 136), (135, 373, 367, 137), (372, 368, 374, 134), (375, 369, 373, 135), (370, 360, 376, 378), (377, 361, 371, 379), (362, 370, 378, 380), (379, 371, 363, 381), (368, 364, 382, 374), (383, 365, 369, 375), (358, 366, 136, 384), (137, 367, 359, 385), (364, 362, 380, 382), (381, 363, 365, 383), (360, 358, 384, 376), (385, 359, 361, 377), (146, 386, 394, 182), (395, 387, 147, 183), (386, 272, 280, 394), (281, 273, 387, 395), (182, 394, 396, 185), (397, 395, 183, 186), (394, 280, 282, 396), (283, 281, 395, 397), (185, 396, 398, 188), (399, 397, 186, 189), (396, 282, 284, 398), (285, 283, 397, 399), (188, 398, 388, 162), (389, 399, 189, 163), (398, 284, 274, 388), (275, 285, 399, 389), (180, 392, 400, 195), (401, 393, 181, 196), (392, 278, 286, 400), (287, 279, 393, 401), (195, 400, 402, 193), (403, 401, 196, 194), (400, 286, 288, 402), (289, 287, 401, 403), (193, 402, 404, 191), (405, 403, 194, 192), (402, 288, 290, 404), (291, 289, 403, 405), (191, 404, 390, 170), (391, 405, 192, 171), (404, 290, 276, 390), (277, 291, 405, 391), (200, 410, 386, 146), (387, 411, 201, 147), (410, 296, 272, 386), (273, 297, 411, 387), (302, 416, 388, 274), (389, 417, 303, 275), (416, 212, 162, 388), (163, 213, 417, 389), (294, 408, 418, 318), (419, 409, 295, 319), (408, 202, 308, 418), (309, 203, 409, 419), (312, 420, 412, 216), (413, 421, 313, 217), (420, 320, 298, 412), (299, 321, 421, 413), (214, 414, 420, 312), (421, 415, 215, 313), (414, 300, 320, 420), (321, 301, 415, 421), (318, 418, 422, 323), (423, 419, 319, 324), (418, 308, 325, 422), (326, 309, 419, 423), (204, 406, 424, 327), (425, 407, 205, 328), (406, 292, 330, 424), (331, 293, 407, 425), (327, 424, 426, 334), (427, 425, 328, 335), (424, 330, 332, 426), (333, 331, 425, 427), (323, 422, 428, 339), (429, 423, 324, 340), (422, 325, 337, 428), (338, 326, 423, 429), (339, 428, 426, 332), (427, 429, 340, 333), (428, 337, 334, 426), (335, 338, 429, 427), (138, 430, 438, 149), (439, 431, 139, 150), (430, 146, 182, 438), (183, 147, 431, 439), (153, 440, 432, 140), (433, 441, 154, 141), (440, 188, 162, 432), (163, 189, 441, 433), (144, 436, 442, 177), (443, 437, 145, 178), (436, 180, 195, 442), (196, 181, 437, 443), (177, 442, 444, 175), (445, 443, 178, 176), (442, 195, 193, 444), (194, 196, 443, 445), (175, 444, 446, 173), (447, 445, 176, 174), (444, 193, 191, 446), (192, 194, 445, 447), (173, 446, 434, 142), (435, 447, 174, 143), (446, 191, 170, 434), (171, 192, 447, 435), (430, 138, 155, 452), (156, 139, 431, 453), (452, 200, 146, 430), (147, 201, 453, 431), (212, 458, 432, 162), (433, 459, 213, 163), (458, 164, 140, 432), (141, 165, 459, 433), (188, 440, 460, 238), (461, 441, 189, 239), (440, 153, 236, 460), (237, 154, 441, 461), (149, 438, 462, 244), (463, 439, 150, 245), (438, 182, 242, 462), (243, 183, 439, 463), (244, 462, 464, 248), (465, 463, 245, 249), (462, 242, 254, 464), (255, 243, 463, 465), (238, 460, 466, 258), (467, 461, 239, 259), (460, 236, 252, 466), (253, 237, 461, 467), (258, 466, 468, 260), (469, 467, 259, 261), (466, 252, 262, 468), (263, 253, 467, 469), (248, 464, 470, 268), (471, 465, 249, 269), (464, 254, 266, 470), (267, 255, 465, 471), (270, 472, 468, 262), (469, 473, 271, 263), (472, 264, 260, 468), (261, 265, 473, 469), (268, 470, 472, 270), (473, 471, 269, 271), (470, 266, 264, 472), (265, 267, 471, 473), (304, 474, 450, 157), (451, 475, 305, 158), (474, 308, 202, 450), (203, 309, 475, 451), (159, 448, 474, 304), (475, 449, 160, 305), (448, 204, 308, 474), (309, 205, 449, 475), (312, 476, 456, 214), (457, 477, 313, 215), (476, 306, 166, 456), (167, 307, 477, 457), (216, 454, 476, 312), (477, 455, 217, 313), (454, 168, 306, 476), (307, 169, 455, 477), (142, 478, 488, 173), (489, 479, 143, 174), (173, 488, 490, 175), (491, 489, 174, 176), (175, 490, 492, 177), (493, 491, 176, 178), (177, 492, 480, 144), (481, 493, 178, 145), (172, 484, 494, 276), (495, 484, 172, 277), (278, 496, 485, 179), (485, 497, 279, 179), (390, 498, 482, 170), (483, 499, 391, 171), (276, 494, 498, 390), (499, 495, 277, 391), (392, 500, 496, 278), (497, 501, 393, 279), (180, 486, 500, 392), (501, 487, 181, 393), (434, 502, 478, 142), (479, 503, 435, 143), (170, 482, 502, 434), (503, 483, 171, 435), (436, 504, 486, 180), (487, 505, 437, 181), (144, 480, 504, 436), (505, 481, 145, 437), (506, 159, 218, 516), (219, 160, 507, 517), (516, 218, 224, 518), (225, 219, 517, 519), (518, 224, 230, 520), (231, 225, 519, 521), (520, 230, 168, 508), (169, 231, 521, 509), (512, 208, 292, 522), (293, 208, 512, 523), (524, 298, 211, 513), (211, 299, 525, 513), (526, 406, 204, 510), (205, 407, 527, 511), (522, 292, 406, 526), (407, 293, 523, 527), (528, 412, 298, 524), (299, 413, 529, 525), (514, 216, 412, 528), (413, 217, 515, 529), (530, 448, 159, 506), (160, 449, 531, 507), (510, 204, 448, 530), (449, 205, 511, 531), (532, 454, 216, 514), (217, 455, 533, 515), (508, 168, 454, 532), (455, 169, 509, 533), (478, 534, 542, 488), (543, 535, 479, 489), (534, 506, 516, 542), (517, 507, 535, 543), (488, 542, 544, 490), (545, 543, 489, 491), (542, 516, 518, 544), (519, 517, 543, 545), (490, 544, 546, 492), (547, 545, 491, 493), (544, 518, 520, 546), (521, 519, 545, 547), (492, 546, 536, 480), (537, 547, 493, 481), (546, 520, 508, 536), (509, 521, 547, 537), (484, 538, 548, 494), (549, 538, 484, 495), (538, 512, 522, 548), (523, 512, 538, 549), (496, 550, 539, 485), (539, 551, 497, 485), (550, 524, 513, 539), (513, 525, 551, 539), (494, 548, 552, 498), (553, 549, 495, 499), (548, 522, 526, 552), (527, 523, 549, 553), (500, 554, 550, 496), (551, 555, 501, 497), (554, 528, 524, 550), (525, 529, 555, 551), (486, 540, 554, 500), (555, 541, 487, 501), (540, 514, 528, 554), (529, 515, 541, 555), (502, 556, 534, 478), (535, 557, 503, 479), (556, 530, 506, 534), (507, 531, 557, 535), (504, 558, 540, 486), (541, 559, 505, 487), (558, 532, 514, 540), (515, 533, 559, 541), (480, 536, 558, 504), (559, 537, 481, 505), (536, 508, 532, 558), (533, 509, 537, 559), (556, 502, 562, 560), (563, 503, 557, 561), (530, 556, 560, 564), (561, 557, 531, 565), (498, 552, 566, 568), (567, 553, 499, 569), (552, 526, 570, 566), (571, 527, 553, 567), (510, 530, 564, 572), (565, 531, 511, 573), (526, 510, 572, 570), (573, 511, 527, 571), (502, 482, 574, 562), (575, 483, 503, 563), (482, 498, 568, 574), (569, 499, 483, 575), (574, 568, 578, 576), (579, 569, 575, 577), (562, 574, 576, 580), (577, 575, 563, 581), (570, 572, 584, 582), (585, 573, 571, 583), (572, 564, 586, 584), (587, 565, 573, 585), (566, 570, 582, 588), (583, 571, 567, 589), (568, 566, 588, 578), (589, 567, 569, 579), (564, 560, 590, 586), (591, 561, 565, 587), (560, 562, 580, 590), (581, 563, 561, 591), (578, 588, 592, 576), (593, 589, 579, 577), (588, 582, 584, 592), (585, 583, 589, 593), (576, 592, 590, 580), (591, 593, 577, 581), (592, 584, 586, 590), (587, 585, 593, 591), (157, 594, 604, 220), (605, 595, 158, 221), (594, 155, 222, 604), (223, 156, 595, 605), (220, 604, 606, 226), (607, 605, 221, 227), (604, 222, 228, 606), (229, 223, 605, 607), (226, 606, 608, 232), (609, 607, 227, 233), (606, 228, 234, 608), (235, 229, 607, 609), (232, 608, 596, 166), (597, 609, 233, 167), (608, 234, 164, 596), (165, 235, 609, 597), (207, 600, 610, 294), (611, 600, 207, 295), (600, 206, 296, 610), (297, 206, 600, 611), (300, 612, 601, 210), (601, 613, 301, 210), (612, 302, 209, 601), (209, 303, 613, 601), (408, 614, 598, 202), (599, 615, 409, 203), (614, 410, 200, 598), (201, 411, 615, 599), (294, 610, 614, 408), (615, 611, 295, 409), (610, 296, 410, 614), (411, 297, 611, 615), (414, 616, 612, 300), (613, 617, 415, 301), (616, 416, 302, 612), (303, 417, 617, 613), (214, 602, 616, 414), (617, 603, 215, 415), (602, 212, 416, 616), (417, 213, 603, 617), (450, 618, 594, 157), (595, 619, 451, 158), (618, 452, 155, 594), (156, 453, 619, 595), (202, 598, 618, 450), (619, 599, 203, 451), (598, 200, 452, 618), (453, 201, 599, 619), (456, 620, 602, 214), (603, 621, 457, 215), (620, 458, 212, 602), (213, 459, 621, 603), (166, 596, 620, 456), (621, 597, 167, 457), (596, 164, 458, 620), (459, 165, 597, 621)])
me_cube.polygons.foreach_set('use_smooth', [True] * 620)
me_cube.materials.append(mat_material)
me_cube.use_remesh_preserve_volume = False
me_cube.use_remesh_preserve_attributes = False
me_cube.use_mirror_vertex_groups = False
me_cube.update()

# ---- objects
ob_sphere_001 = bpy.data.objects.new('Sphere.001', me_sphere_001)
ob_sphere = bpy.data.objects.new('Sphere', me_sphere)
ob_cube = bpy.data.objects.new('Cube', me_cube)
ob_lamp = bpy.data.objects.new('Lamp', light_lamp)
ob_camera = bpy.data.objects.new('Camera', cam_camera)

# ---- transforms, parenting, visibility, modifiers, constraints
ob_sphere_001.location = (0.7566, -0.5072, 3.063)
ob_sphere_001.scale = (0.2046, 0.2046, 0.2046)
ob_sphere_001.lineart.crease_threshold = 0.0
ob_sphere.location = (0.7566, 0.4721, 3.063)
ob_sphere.scale = (0.2046, 0.2046, 0.2046)
ob_sphere.lineart.crease_threshold = 0.0
ob_cube.location = (0.0, 0.0, 0.0)
ob_cube.lock_rotations_4d = False
ob_cube.empty_display_type = 'ARROWS'
ob_cube.lineart.crease_threshold = 0.0
_m = ob_cube.modifiers.new('Subsurf', 'SUBSURF')
_m.uv_smooth = 'PRESERVE_CORNERS'
_m.quality = 2
_m.show_only_control_edges = False
ob_lamp.location = (4.076, 1.005, 5.904)
ob_lamp.rotation_euler = (0.6503, 0.05522, 1.866)
ob_lamp.lock_rotations_4d = False
ob_lamp.empty_display_type = 'ARROWS'
ob_lamp.color = (0.0, 0.0, 0.0, 0.0)
ob_lamp.lineart.crease_threshold = 0.0
ob_camera.location = (9.734, -3.925, 3.812)
ob_camera.rotation_euler = (1.424, -9.199e-07, 1.193)
ob_camera.scale = (1.0, 1.0, 1.0)
ob_camera.lock_rotations_4d = False
ob_camera.empty_display_type = 'ARROWS'
ob_camera.color = (0.0, 0.0, 0.0, 0.0)
ob_camera.hide_viewport = True
ob_camera.display_type = 'WIRE'
ob_camera.lineart.crease_threshold = 0.0

# ---- collection membership
col_collection_1.objects.link(ob_sphere_001)
col_collection_1.objects.link(ob_sphere)
col_collection_1.objects.link(ob_cube)
col_collection_1.objects.link(ob_lamp)
col_collection_1.objects.link(ob_camera)

# ---- scene / render settings (as saved in the file)
scene.camera = ob_camera
scene.frame_start = 1; scene.frame_end = 250; scene.frame_set(1)
scene.render.engine = 'BLENDER_EEVEE_NEXT'
scene.render.image_settings.color_mode = 'RGB'
scene.render.image_settings.compression = 90
scene.render.resolution_percentage = 50
scene.render.dither_intensity = 0.0
scene.render.bake_margin = 2
scene.render.bake_bias = 0.0
scene.cycles.use_denoising = False
scene.cycles.samples = 10
scene.cycles.sampling_pattern = 'TABULATED_SOBOL'
scene.cycles.light_sampling_threshold = 0.0
scene.cycles.use_adaptive_sampling = False
scene.cycles.use_light_tree = False
scene.cycles.blur_glossy = 0.0
scene.cycles.volume_bounces = 1
scene.cycles.pixel_filter_type = 'GAUSSIAN'
scene.cycles.sample_clamp_indirect = 0.0
scene.view_settings.view_transform = 'Standard'
bpy.context.view_layer.update()
